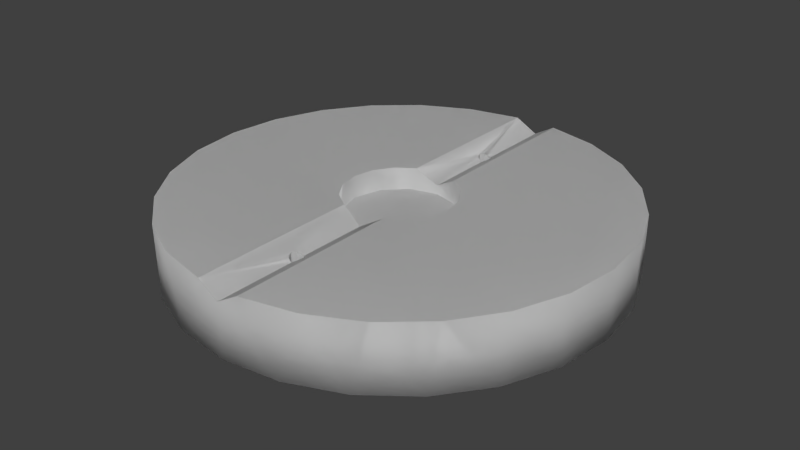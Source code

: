 # Source: external_retaining_ring_vgroove.blend  (saved by Blender 2.67.0; exported with 4.5.12 LTS)
import bpy
from mathutils import Matrix  # noqa: F401  (used for matrix-valued properties, if any)

bpy.ops.wm.read_factory_settings(use_empty=True)
scene = bpy.context.scene
scene.name = 'Scene'

# ---- collections
col_collection_1 = bpy.data.collections.new('Collection 1'); scene.collection.children.link(col_collection_1)

# ---- materials (node trees are filled in below, after node groups)
mat_default_mtl_001 = bpy.data.materials.new('DEFAULT_MTL.001')
mat_default_mtl_001.alpha_threshold = 0.0
mat_default_mtl_001.use_transparent_shadow = False
mat_default_mtl_001.roughness = 0.5
mat_default_mtl_001.line_color = (0.0, 0.0, 0.0, 1.0)
mat_default_mtl = bpy.data.materials.new('DEFAULT_MTL')
mat_default_mtl.alpha_threshold = 0.0
mat_default_mtl.use_transparent_shadow = False
mat_default_mtl.roughness = 0.5
mat_default_mtl.line_color = (0.0, 0.0, 0.0, 1.0)

# ---- material node trees

# ---- world
world_world = bpy.data.worlds.new('World'); scene.world = world_world
world_world.color = (0.05088, 0.05088, 0.05088)
world_world.use_sun_shadow = False
world_world.sun_shadow_jitter_overblur = 0.0
world_world.cycles.sampling_method = 'MANUAL'
world_world.cycles.sample_map_resolution = 256

# ---- meshes
me_1_026 = bpy.data.meshes.new('1.026')
me_1_026.from_pydata([(45.0, 0.0, 1.65), (46.17, 0.0, -1.166), (43.35, 0.0, 0.0), (43.83, 0.0, -1.166), (43.83, 0.0, 1.166), (43.83, 10.0, 1.167), (45.0, 0.0, -1.65), (46.17, 10.0, -1.167), (46.65, 0.0, 0.0), (46.17, 0.0, 1.166), (46.65, 10.0, 0.0), (46.17, 10.0, 1.167), (45.0, 10.0, 1.65), (43.83, 10.0, -1.167), (45.0, 10.99, 0.0), (43.35, 10.0, 0.0), (45.0, 10.0, -1.65)], [], [(13, 14, 15), (13, 16, 14), (2, 15, 5, 4), (3, 13, 15, 2), (7, 1, 8, 10), (13, 3, 6, 16), (1, 7, 16, 6), (5, 15, 14), (7, 10, 14), (11, 14, 10), (16, 7, 14), (12, 5, 14), (11, 12, 14), (10, 8, 9, 11), (11, 9, 0, 12), (4, 5, 12, 0)])
_uv = me_1_026.uv_layers.new(name='UVMap')
_uv.uv.foreach_set('vector', [0.2317, 0.4866, 0.2327, 0.4964, 0.2258, 0.4893, 0.2317, 0.4866, 0.238, 0.4881, 0.2327, 0.4964, 0.5312, 0.5793, 0.5825, 0.5793, 0.5825, 0.5858, 0.5312, 0.5858, 0.5312, 0.5728, 0.5825, 0.5728, 0.5825, 0.5793, 0.5312, 0.5793, 0.5825, 0.6117, 0.5312, 0.6117, 0.5312, 0.6052, 0.5825, 0.6052, 0.5825, 0.5728, 0.5312, 0.5728, 0.5312, 0.5663, 0.5825, 0.5663, 0.5312, 0.6117, 0.5825, 0.6117, 0.5825, 0.6182, 0.5312, 0.6182, 0.2229, 0.4951, 0.2258, 0.4893, 0.2327, 0.4964, 0.242, 0.4931, 0.242, 0.4996, 0.2327, 0.4964, 0.238, 0.5047, 0.2327, 0.4964, 0.242, 0.4996, 0.238, 0.4881, 0.242, 0.4931, 0.2327, 0.4964, 0.2317, 0.5062, 0.2258, 0.5035, 0.2327, 0.4964, 0.238, 0.5047, 0.2317, 0.5062, 0.2327, 0.4964, 0.5825, 0.6052, 0.5312, 0.6052, 0.5312, 0.5987, 0.5825, 0.5987, 0.5825, 0.5987, 0.5312, 0.5987, 0.5312, 0.5923, 0.5825, 0.5923, 0.5312, 0.5858, 0.5825, 0.5858, 0.5825, 0.5923, 0.5312, 0.5923])
me_1_026.materials.append(mat_default_mtl_001)
me_1_026.use_remesh_preserve_volume = False
me_1_026.use_remesh_preserve_attributes = False
me_1_026.use_mirror_vertex_groups = False
me_1_026.update()
me_1_025 = bpy.data.meshes.new('1.025')
me_1_025.from_pydata([(-46.65, 0.0, 0.0), (-46.17, 0.0, 1.166), (-45.0, 0.0, -1.65), (-46.17, 0.0, -1.166), (-43.83, 0.0, 1.166), (-46.17, 10.0, 1.167), (-46.17, 10.0, -1.167), (-45.0, 10.0, -1.65), (-43.83, 0.0, -1.166), (-43.83, 10.0, -1.167), (-43.35, 0.0, 0.0), (-43.83, 10.0, 1.167), (-45.0, 0.0, 1.65), (-46.65, 10.0, 0.0), (-45.0, 10.99, 0.0), (-43.35, 10.0, 0.0), (-45.0, 10.0, 1.65)], [], [(12, 16, 11, 4), (1, 5, 16, 12), (7, 2, 8, 9), (6, 14, 13), (5, 13, 14), (9, 15, 14), (11, 14, 15), (7, 9, 14), (6, 7, 14), (16, 5, 14), (11, 16, 14), (15, 10, 4, 11), (9, 8, 10, 15), (0, 13, 5, 1), (13, 0, 3, 6), (6, 3, 2, 7)])
_uv = me_1_025.uv_layers.new(name='UVMap')
_uv.uv.foreach_set('vector', [0.5312, 0.514, 0.5825, 0.514, 0.5825, 0.5205, 0.5312, 0.5204, 0.5312, 0.5593, 0.5825, 0.5593, 0.5825, 0.5658, 0.5312, 0.5658, 0.5825, 0.5399, 0.5312, 0.5399, 0.5312, 0.5334, 0.5825, 0.5334, 0.2229, 0.5179, 0.2327, 0.5166, 0.2258, 0.5237, 0.2317, 0.5264, 0.2258, 0.5237, 0.2327, 0.5166, 0.238, 0.5082, 0.242, 0.5133, 0.2327, 0.5166, 0.242, 0.5198, 0.2327, 0.5166, 0.242, 0.5133, 0.2317, 0.5067, 0.238, 0.5082, 0.2327, 0.5166, 0.2229, 0.5179, 0.2242, 0.5115, 0.2327, 0.5166, 0.238, 0.5249, 0.2317, 0.5264, 0.2327, 0.5166, 0.242, 0.5198, 0.238, 0.5249, 0.2327, 0.5166, 0.5825, 0.5269, 0.5312, 0.5269, 0.5312, 0.5204, 0.5825, 0.5205, 0.5825, 0.5334, 0.5312, 0.5334, 0.5312, 0.5269, 0.5825, 0.5269, 0.5312, 0.5528, 0.5825, 0.5529, 0.5825, 0.5593, 0.5312, 0.5593, 0.5825, 0.5529, 0.5312, 0.5528, 0.5312, 0.5464, 0.5825, 0.5464, 0.5825, 0.5464, 0.5312, 0.5464, 0.5312, 0.5399, 0.5825, 0.5399])
me_1_025.materials.append(mat_default_mtl_001)
me_1_025.use_remesh_preserve_volume = False
me_1_025.use_remesh_preserve_attributes = False
me_1_025.use_mirror_vertex_groups = False
me_1_025.update()
me_1_024 = bpy.data.meshes.new('1.024')
me_1_024.from_pydata([(0.0, 0.0, -46.65), (1.166, 0.0, -46.17), (-1.65, 0.0, -45.0), (-1.166, 0.0, -43.83), (-1.65, 10.0, -45.0), (-1.166, 0.0, -46.17), (1.167, 10.0, -46.17), (1.65, 10.0, -45.0), (1.65, 0.0, -45.0), (1.166, 0.0, -43.83), (1.167, 10.0, -43.83), (0.0, 0.0, -43.35), (-1.167, 10.0, -46.17), (-1.167, 10.0, -43.83), (0.0, 10.99, -45.0), (0.0, 10.0, -46.65), (0.0, 10.0, -43.35)], [], [(16, 13, 14), (12, 5, 0, 15), (3, 13, 16, 11), (10, 9, 11, 16), (2, 4, 13, 3), (5, 12, 4, 2), (12, 14, 4), (13, 4, 14), (10, 14, 7), (15, 6, 14), (12, 15, 14), (10, 16, 14), (6, 1, 8, 7), (15, 0, 1, 6), (7, 8, 9, 10), (14, 6, 7)])
_uv = me_1_024.uv_layers.new(name='UVMap')
_uv.uv.foreach_set('vector', [0.5961, 0.5598, 0.5896, 0.5598, 0.5929, 0.5505, 0.2224, 0.5671, 0.1711, 0.5671, 0.1711, 0.5606, 0.2224, 0.5606, 0.1711, 0.5801, 0.2224, 0.5801, 0.2224, 0.5865, 0.1711, 0.5865, 0.2224, 0.593, 0.1711, 0.593, 0.1711, 0.5865, 0.2224, 0.5865, 0.1711, 0.5736, 0.2224, 0.5736, 0.2224, 0.5801, 0.1711, 0.5801, 0.1711, 0.5671, 0.2224, 0.5671, 0.2224, 0.5736, 0.1711, 0.5736, 0.583, 0.5495, 0.5929, 0.5505, 0.5845, 0.5558, 0.5896, 0.5598, 0.5845, 0.5558, 0.5929, 0.5505, 0.6012, 0.5558, 0.5929, 0.5505, 0.6027, 0.5495, 0.5942, 0.5407, 0.6, 0.5436, 0.5929, 0.5505, 0.583, 0.5495, 0.5858, 0.5436, 0.5929, 0.5505, 0.6012, 0.5558, 0.5961, 0.5598, 0.5929, 0.5505, 0.2224, 0.5541, 0.1711, 0.5541, 0.1711, 0.5477, 0.2224, 0.5477, 0.2224, 0.5606, 0.1711, 0.5606, 0.1711, 0.5541, 0.2224, 0.5541, 0.2224, 0.5995, 0.1711, 0.5995, 0.1711, 0.593, 0.2224, 0.593, 0.5929, 0.5505, 0.6, 0.5436, 0.6027, 0.5495])
me_1_024.materials.append(mat_default_mtl_001)
me_1_024.use_remesh_preserve_volume = False
me_1_024.use_remesh_preserve_attributes = False
me_1_024.use_mirror_vertex_groups = False
me_1_024.update()
me_1_023 = bpy.data.meshes.new('1.023')
me_1_023.from_pydata([(0.0, 0.0, 46.65), (0.0, 0.0, 43.35), (-1.166, 0.0, 46.17), (1.166, 0.0, 46.17), (-1.65, 10.0, 45.0), (-1.65, 0.0, 45.0), (-1.166, 0.0, 43.83), (-1.167, 10.0, 43.83), (0.0, 10.0, 43.35), (1.166, 0.0, 43.83), (1.65, 0.0, 45.0), (1.167, 10.0, 46.17), (0.0, 10.99, 45.0), (-1.167, 10.0, 46.17), (1.167, 10.0, 43.83), (1.65, 10.0, 45.0), (0.0, 10.0, 46.65)], [], [(2, 13, 16, 0), (0, 16, 11, 3), (3, 11, 15, 10), (4, 5, 6, 7), (7, 6, 1, 8), (8, 1, 9, 14), (14, 9, 10, 15), (7, 12, 4), (13, 4, 12), (14, 15, 12), (11, 12, 15), (8, 14, 12), (7, 8, 12), (16, 13, 12), (11, 16, 12), (13, 2, 5, 4)])
_uv = me_1_023.uv_layers.new(name='UVMap')
_uv.uv.foreach_set('vector', [0.583, 0.6117, 0.6343, 0.6117, 0.6343, 0.6182, 0.583, 0.6182, 0.583, 0.5663, 0.6343, 0.5663, 0.6343, 0.5728, 0.583, 0.5728, 0.583, 0.5728, 0.6343, 0.5728, 0.6343, 0.5793, 0.583, 0.5793, 0.6343, 0.6052, 0.583, 0.6052, 0.583, 0.5987, 0.6343, 0.5987, 0.6343, 0.5987, 0.583, 0.5987, 0.583, 0.5923, 0.6343, 0.5923, 0.6343, 0.5923, 0.583, 0.5923, 0.583, 0.5858, 0.6343, 0.5858, 0.6343, 0.5858, 0.583, 0.5858, 0.583, 0.5793, 0.6343, 0.5793, 0.2229, 0.5381, 0.2327, 0.5368, 0.2258, 0.5439, 0.2317, 0.5466, 0.2258, 0.5439, 0.2327, 0.5368, 0.238, 0.5284, 0.242, 0.5335, 0.2327, 0.5368, 0.242, 0.54, 0.2327, 0.5368, 0.242, 0.5335, 0.2317, 0.5269, 0.238, 0.5284, 0.2327, 0.5368, 0.2258, 0.5297, 0.2317, 0.5269, 0.2327, 0.5368, 0.238, 0.5451, 0.2317, 0.5466, 0.2327, 0.5368, 0.242, 0.54, 0.238, 0.5451, 0.2327, 0.5368, 0.6343, 0.6117, 0.583, 0.6117, 0.583, 0.6052, 0.6343, 0.6052])
me_1_023.materials.append(mat_default_mtl_001)
me_1_023.use_remesh_preserve_volume = False
me_1_023.use_remesh_preserve_attributes = False
me_1_023.use_mirror_vertex_groups = False
me_1_023.update()
me_1_022 = bpy.data.meshes.new('1.022')
me_1_022.from_pydata([(1.056, 0.0, -33.25), (-1.056, 0.0, -26.75), (2.767, 0.0, -32.01), (1.056, 0.0, -26.75), (-3.42, 0.0, -30.0), (-1.056, 0.0, -33.25), (-3.42, 4.0, -30.0), (-2.767, 0.0, -32.01), (-2.767, 0.0, -27.99), (-2.767, 4.0, -32.01), (-1.057, 4.0, -33.25), (2.767, 4.0, -32.01), (3.42, 4.0, -30.0), (3.42, 0.0, -30.0), (2.767, 0.0, -27.99), (2.767, 4.0, -27.99), (1.057, 4.0, -26.75), (0.0, 12.11, -31.65), (1.214, 12.81, -28.88), (0.0, 4.0, -28.35), (0.0, 12.11, -28.35), (0.6766, 12.5, -28.5), (-1.167, 4.0, -28.83), (-0.6765, 12.5, -28.5), (1.167, 4.0, -28.83), (1.65, 13.07, -30.0), (1.214, 12.81, -31.12), (0.6765, 12.5, -31.5), (-0.6766, 12.5, -31.5), (-1.214, 12.81, -31.12), (-1.65, 13.07, -30.0), (-1.214, 12.81, -28.88), (-1.65, 4.0, -30.0), (1.65, 4.0, -30.0), (1.167, 4.0, -31.17), (0.0, 4.0, -31.65), (-1.167, 4.0, -31.17), (-2.767, 4.0, -27.99), (-1.057, 4.0, -26.75), (1.057, 4.0, -33.25)], [], [(7, 5, 10, 9), (39, 10, 5, 0), (0, 2, 11, 39), (2, 13, 12, 11), (13, 14, 15, 12), (37, 38, 1, 8), (38, 16, 3, 1), (8, 4, 6, 37), (4, 7, 9, 6), (14, 3, 16, 15), (33, 34, 11, 12), (35, 36, 9, 10), (34, 35, 10, 39, 11), (6, 9, 36, 32), (37, 6, 32, 22), (12, 15, 24, 33), (15, 16, 38, 37, 22, 19, 24), (36, 29, 30, 32), (31, 22, 32, 30), (17, 28, 29, 36, 35), (34, 26, 27, 17, 35), (33, 25, 26, 34), (24, 18, 25, 33), (19, 20, 21, 18, 24), (23, 20, 19, 22, 31)])
_uv = me_1_022.uv_layers.new(name='UVMap')
_uv.uv.foreach_set('vector', [0.0545, 0.611, 0.06535, 0.611, 0.06534, 0.6315, 0.05449, 0.6315, 0.07619, 0.6315, 0.06534, 0.6315, 0.06535, 0.611, 0.07619, 0.611, 0.07619, 0.611, 0.08704, 0.611, 0.08704, 0.6315, 0.07619, 0.6315, 0.08704, 0.611, 0.09788, 0.611, 0.09788, 0.6315, 0.08704, 0.6315, 0.09788, 0.611, 0.1087, 0.611, 0.1087, 0.6315, 0.09788, 0.6315, 0.03281, 0.6315, 0.02196, 0.6315, 0.02195, 0.611, 0.03281, 0.611, 0.02196, 0.6315, 0.01111, 0.6315, 0.01112, 0.611, 0.02195, 0.611, 0.03281, 0.611, 0.04365, 0.611, 0.04365, 0.6315, 0.03281, 0.6315, 0.04365, 0.611, 0.0545, 0.611, 0.05449, 0.6315, 0.04365, 0.6315, 0.0002636, 0.611, 0.01112, 0.611, 0.01111, 0.6315, 0.0002622, 0.6315, 0.6561, 0.6354, 0.6536, 0.6294, 0.6618, 0.6251, 0.6652, 0.6354, 0.6476, 0.6269, 0.6417, 0.6294, 0.6334, 0.6251, 0.6422, 0.6187, 0.6536, 0.6294, 0.6476, 0.6269, 0.6422, 0.6187, 0.6531, 0.6187, 0.6618, 0.6251, 0.6301, 0.6354, 0.6334, 0.6251, 0.6417, 0.6294, 0.6392, 0.6354, 0.6334, 0.6457, 0.6301, 0.6354, 0.6392, 0.6354, 0.6417, 0.6414, 0.242, 0.5471, 0.242, 0.5579, 0.2329, 0.5564, 0.2334, 0.5499, 0.6618, 0.6457, 0.6531, 0.6521, 0.6422, 0.6521, 0.6334, 0.6457, 0.6417, 0.6414, 0.6476, 0.6439, 0.6536, 0.6414, 0.5831, 0.5206, 0.6283, 0.5209, 0.6296, 0.5271, 0.5831, 0.5271, 0.6283, 0.5332, 0.5831, 0.5335, 0.5831, 0.5271, 0.6296, 0.5271, 0.6247, 0.514, 0.6267, 0.5175, 0.6283, 0.5209, 0.5831, 0.5206, 0.583, 0.5141, 0.1711, 0.6196, 0.2163, 0.6193, 0.2147, 0.6227, 0.2127, 0.6262, 0.1711, 0.6261, 0.1711, 0.6131, 0.2176, 0.6131, 0.2163, 0.6193, 0.1711, 0.6196, 0.1711, 0.6067, 0.2163, 0.607, 0.2176, 0.6131, 0.1711, 0.6131, 0.1711, 0.6002, 0.2127, 0.6, 0.2147, 0.6036, 0.2163, 0.607, 0.1711, 0.6067, 0.6267, 0.5366, 0.6247, 0.5402, 0.583, 0.54, 0.5831, 0.5335, 0.6283, 0.5332])
me_1_022.materials.append(mat_default_mtl_001)
me_1_022.use_remesh_preserve_volume = False
me_1_022.use_remesh_preserve_attributes = False
me_1_022.use_mirror_vertex_groups = False
me_1_022.update()
me_1_021 = bpy.data.meshes.new('1.021')
me_1_021.from_pydata([(1.056, 0.0, 26.75), (-2.767, 0.0, 27.99), (-2.767, 0.0, 32.01), (-3.42, 0.0, 30.0), (-1.056, 0.0, 26.75), (-1.057, 4.0, 26.75), (1.057, 4.0, 26.75), (2.767, 0.0, 27.99), (3.42, 0.0, 30.0), (3.42, 4.0, 30.0), (2.767, 0.0, 32.01), (2.767, 4.0, 32.01), (1.056, 0.0, 33.25), (1.057, 4.0, 33.25), (-1.056, 0.0, 33.25), (-1.057, 4.0, 33.25), (1.65, 13.07, 30.0), (0.0, 12.11, 31.65), (0.6766, 12.5, 31.5), (1.214, 12.81, 31.12), (0.6765, 12.5, 28.5), (-1.214, 12.81, 31.12), (0.0, 4.0, 31.65), (-1.167, 4.0, 31.17), (-0.6765, 12.5, 31.5), (1.167, 4.0, 31.17), (1.214, 12.81, 28.88), (1.65, 4.0, 30.0), (0.0, 12.11, 28.35), (0.0, 4.0, 28.35), (-0.6766, 12.5, 28.5), (-1.167, 4.0, 28.83), (-1.214, 12.81, 28.88), (-1.65, 13.07, 30.0), (1.167, 4.0, 28.83), (2.767, 4.0, 27.99), (-2.767, 4.0, 27.99), (-1.65, 4.0, 30.0), (-3.42, 4.0, 30.0), (-2.767, 4.0, 32.01)], [], [(6, 0, 7, 35), (35, 7, 8, 9), (9, 8, 10, 11), (11, 10, 12, 13), (36, 38, 3, 1), (1, 4, 5, 36), (4, 0, 6, 5), (13, 12, 14, 15), (2, 39, 15, 14), (3, 38, 39, 2), (31, 37, 38, 36), (13, 22, 25, 11), (38, 37, 23, 22, 13, 15, 39), (29, 31, 36, 5), (27, 9, 11, 25), (29, 5, 6, 35, 9, 27, 34), (32, 33, 37, 31), (37, 33, 21, 23), (16, 27, 25, 19), (27, 16, 26, 34), (34, 26, 20, 28, 29), (28, 30, 32, 31, 29), (17, 22, 23, 21, 24), (22, 17, 18, 19, 25)])
_uv = me_1_021.uv_layers.new(name='UVMap')
_uv.uv.foreach_set('vector', [0.1893, 0.5086, 0.198, 0.4866, 0.2149, 0.4982, 0.193, 0.5122, 0.193, 0.5122, 0.2149, 0.4982, 0.2224, 0.5199, 0.1939, 0.5171, 0.1939, 0.5171, 0.2224, 0.5199, 0.2105, 0.5396, 0.1923, 0.5214, 0.1923, 0.5214, 0.2105, 0.5396, 0.1915, 0.5471, 0.1881, 0.524, 0.1797, 0.5104, 0.1778, 0.5148, 0.1519, 0.5123, 0.1625, 0.4941, 0.1625, 0.4941, 0.1795, 0.4866, 0.1841, 0.5077, 0.1797, 0.5104, 0.1795, 0.4866, 0.198, 0.4866, 0.1893, 0.5086, 0.1841, 0.5077, 0.1881, 0.524, 0.1915, 0.5471, 0.1737, 0.543, 0.1829, 0.5233, 0.1587, 0.5319, 0.179, 0.5195, 0.1829, 0.5233, 0.1737, 0.543, 0.1519, 0.5123, 0.1778, 0.5148, 0.179, 0.5195, 0.1587, 0.5319, 0.1941, 0.6375, 0.1916, 0.6434, 0.1825, 0.6434, 0.1859, 0.6331, 0.2055, 0.6601, 0.2001, 0.6519, 0.2061, 0.6494, 0.2143, 0.6537, 0.1825, 0.6434, 0.1916, 0.6434, 0.1941, 0.6494, 0.2001, 0.6519, 0.2055, 0.6601, 0.1946, 0.6601, 0.1859, 0.6537, 0.2001, 0.635, 0.1941, 0.6375, 0.1859, 0.6331, 0.1946, 0.6267, 0.2085, 0.6434, 0.2176, 0.6434, 0.2143, 0.6537, 0.2061, 0.6494, 0.2001, 0.635, 0.1946, 0.6267, 0.2055, 0.6267, 0.2143, 0.6331, 0.2176, 0.6434, 0.2085, 0.6434, 0.2061, 0.6375, 0.5764, 0.6257, 0.5777, 0.6318, 0.5312, 0.6318, 0.5312, 0.6253, 0.5312, 0.6318, 0.5777, 0.6318, 0.5764, 0.638, 0.5312, 0.6383, 0.6296, 0.6318, 0.583, 0.6318, 0.583, 0.6253, 0.6283, 0.6257, 0.583, 0.6318, 0.6296, 0.6318, 0.6283, 0.638, 0.583, 0.6383, 0.583, 0.6383, 0.6283, 0.638, 0.6267, 0.6414, 0.6247, 0.6449, 0.583, 0.6448, 0.5728, 0.6187, 0.5748, 0.6223, 0.5764, 0.6257, 0.5312, 0.6253, 0.5312, 0.6189, 0.5728, 0.6449, 0.5312, 0.6448, 0.5312, 0.6383, 0.5764, 0.638, 0.5748, 0.6414, 0.583, 0.6189, 0.6247, 0.6187, 0.6267, 0.6223, 0.6283, 0.6257, 0.583, 0.6253])
me_1_021.materials.append(mat_default_mtl_001)
me_1_021.use_remesh_preserve_volume = False
me_1_021.use_remesh_preserve_attributes = False
me_1_021.use_mirror_vertex_groups = False
me_1_021.update()
me_1_020 = bpy.data.meshes.new('1.020')
me_1_020.from_pydata([(-12.94, 0.0, 48.3), (-16.92, 15.0, 47.05), (0.0, 0.0, 50.0), (0.0, 12.11, 50.0), (0.0, 12.11, 31.65), (-5.0, 15.0, 49.75), (-1.214, 12.81, 31.12), (-5.0, 15.0, 11.46), (0.0, 12.11, 12.5), (-0.6765, 12.5, 31.5), (0.0, 12.11, 28.35), (-0.6766, 12.5, 28.5), (-1.214, 12.81, 28.88), (-1.65, 13.07, 30.0), (-6.251, 10.0, 10.82), (0.0, 10.0, 12.5)], [], [(7, 1, 5), (3, 0, 2), (1, 0, 3, 5), (14, 7, 8, 15), (3, 4, 9, 6, 13, 5), (11, 10, 8, 7, 13, 12), (5, 13, 7)])
me_1_020.polygons.foreach_set('use_smooth', [0, 1, 1, 1, 0, 0, 0])
_uv = me_1_020.uv_layers.new(name='UVMap')
_uv.uv.foreach_set('vector', [0.5609, 0.3157, 0.622, 0.4983, 0.5608, 0.5122, 0.8855, 0.8043, 0.9475, 0.7372, 0.9476, 0.8042, 0.8705, 0.716, 0.9475, 0.7372, 0.8855, 0.8043, 0.8705, 0.7787, 0.2435, 0.6528, 0.2691, 0.6603, 0.2537, 0.6862, 0.2429, 0.686, 0.5312, 0.5134, 0.5312, 0.4193, 0.5352, 0.4185, 0.5384, 0.4165, 0.541, 0.4108, 0.5608, 0.5122, 0.5347, 0.4044, 0.5312, 0.4023, 0.5312, 0.321, 0.5609, 0.3157, 0.541, 0.4108, 0.5384, 0.4051, 0.5608, 0.5122, 0.541, 0.4108, 0.5609, 0.3157])
me_1_020.materials.append(mat_default_mtl_001)
me_1_020.use_remesh_preserve_volume = False
me_1_020.use_remesh_preserve_attributes = False
me_1_020.use_mirror_vertex_groups = False
me_1_020.update()
me_1_019 = bpy.data.meshes.new('1.019')
me_1_019.from_pydata([(0.0, 0.0, 50.0), (0.0, 12.11, 50.0), (12.94, 0.0, 48.3), (16.92, 15.0, 47.05), (5.0, 15.0, 49.75), (1.65, 13.07, 30.0), (0.0, 12.11, 31.65), (0.6766, 12.5, 31.5), (1.214, 12.81, 31.12), (5.0, 15.0, 11.46), (0.6765, 12.5, 28.5), (0.0, 12.11, 12.5), (1.214, 12.81, 28.88), (0.0, 12.11, 28.35), (6.251, 10.0, 10.82), (0.0, 10.0, 12.5)], [], [(3, 9, 4), (1, 0, 2), (2, 3, 4, 1), (9, 14, 15, 11), (4, 5, 8, 7, 6, 1), (13, 10, 12, 9, 11), (9, 12, 5, 4)])
me_1_019.polygons.foreach_set('use_smooth', [0, 1, 1, 1, 0, 0, 0])
_uv = me_1_019.uv_layers.new(name='UVMap')
_uv.uv.foreach_set('vector', [0.4398, 0.9846, 0.501, 0.8019, 0.501, 0.9985, 0.8545, 0.8043, 0.7924, 0.8042, 0.7925, 0.7372, 0.7925, 0.7372, 0.8695, 0.716, 0.8694, 0.7787, 0.8545, 0.8043, 0.1252, 0.6603, 0.1508, 0.6528, 0.1514, 0.686, 0.1406, 0.6862, 0.501, 0.9985, 0.5209, 0.8971, 0.5235, 0.9028, 0.5266, 0.9048, 0.5307, 0.9056, 0.5307, 0.9997, 0.5307, 0.8886, 0.5272, 0.8907, 0.5235, 0.8914, 0.501, 0.8019, 0.5307, 0.8073, 0.501, 0.8019, 0.5235, 0.8914, 0.5209, 0.8971, 0.501, 0.9985])
me_1_019.materials.append(mat_default_mtl_001)
me_1_019.use_remesh_preserve_volume = False
me_1_019.use_remesh_preserve_attributes = False
me_1_019.use_mirror_vertex_groups = False
me_1_019.update()
me_1_018 = bpy.data.meshes.new('1.018')
me_1_018.from_pydata([(12.94, 0.0, 48.3), (25.0, 0.0, 43.3), (27.83, 15.0, 41.54), (35.35, 0.0, 35.35), (16.92, 15.0, 47.05), (37.08, 15.0, 33.54), (5.0, 15.0, 11.46), (8.948, 15.0, 8.728), (6.251, 10.0, 10.82)], [], [(8, 6, 7), (4, 0, 1, 2), (2, 1, 3, 5), (6, 4, 2, 7), (7, 2, 5)])
me_1_018.polygons.foreach_set('use_smooth', [1, 1, 1, 0, 0])
_uv = me_1_018.uv_layers.new(name='UVMap')
_uv.uv.foreach_set('vector', [0.1508, 0.6528, 0.1252, 0.6603, 0.1249, 0.6356, 0.8695, 0.716, 0.7925, 0.7372, 0.7926, 0.6702, 0.8696, 0.6532, 0.8696, 0.6532, 0.7926, 0.6702, 0.7927, 0.6032, 0.8697, 0.5905, 0.501, 0.8019, 0.4398, 0.9846, 0.3839, 0.9563, 0.4808, 0.7879, 0.4808, 0.7879, 0.3839, 0.9563, 0.3364, 0.9153])
me_1_018.materials.append(mat_default_mtl_001)
me_1_018.use_remesh_preserve_volume = False
me_1_018.use_remesh_preserve_attributes = False
me_1_018.use_mirror_vertex_groups = False
me_1_018.update()
me_1_017 = bpy.data.meshes.new('1.017')
me_1_017.from_pydata([(43.3, 0.0, 25.0), (48.3, 0.0, 12.94), (35.35, 0.0, 35.35), (44.11, 15.0, 23.54), (37.08, 15.0, 33.54), (48.5, 15.0, 12.14), (8.948, 15.0, 8.728), (11.58, 15.0, 4.712), (10.82, 10.0, 6.251), (6.251, 10.0, 10.82)], [], [(9, 6, 7, 8), (0, 3, 4, 2), (3, 0, 1, 5), (6, 4, 3, 7), (7, 3, 5)])
me_1_017.polygons.foreach_set('use_smooth', [1, 1, 1, 0, 0])
_uv = me_1_017.uv_layers.new(name='UVMap')
_uv.uv.foreach_set('vector', [0.1508, 0.6528, 0.1249, 0.6356, 0.1247, 0.611, 0.1504, 0.6196, 0.7927, 0.5362, 0.8697, 0.5278, 0.8697, 0.5905, 0.7927, 0.6032, 0.8697, 0.5278, 0.7927, 0.5362, 0.7928, 0.4693, 0.8697, 0.465, 0.4808, 0.7879, 0.3364, 0.9153, 0.3003, 0.864, 0.4673, 0.7673, 0.4673, 0.7673, 0.3003, 0.864, 0.2778, 0.8054])
me_1_017.materials.append(mat_default_mtl_001)
me_1_017.use_remesh_preserve_volume = False
me_1_017.use_remesh_preserve_attributes = False
me_1_017.use_mirror_vertex_groups = False
me_1_017.update()
me_1_016 = bpy.data.meshes.new('1.016')
me_1_016.from_pydata([(48.3, 0.0, 12.94), (50.0, 0.0, 0.0), (50.0, 15.0, 0.0), (12.5, 15.0, 0.0), (48.5, 15.0, 12.14), (11.58, 15.0, 4.712), (12.5, 10.0, 0.0), (10.82, 10.0, 6.251)], [], [(7, 5, 3, 6), (4, 0, 1, 2), (5, 4, 2, 3)])
me_1_016.polygons.foreach_set('use_smooth', [1, 1, 0])
_uv = me_1_016.uv_layers.new(name='UVMap')
_uv.uv.foreach_set('vector', [0.1504, 0.6196, 0.1247, 0.611, 0.1247, 0.5864, 0.1504, 0.5864, 0.8697, 0.465, 0.7928, 0.4693, 0.7928, 0.4023, 0.8698, 0.4023, 0.4673, 0.7673, 0.2778, 0.8054, 0.2701, 0.7431, 0.4625, 0.7431])
me_1_016.materials.append(mat_default_mtl_001)
me_1_016.use_remesh_preserve_volume = False
me_1_016.use_remesh_preserve_attributes = False
me_1_016.use_mirror_vertex_groups = False
me_1_016.update()
me_1_015 = bpy.data.meshes.new('1.015')
me_1_015.from_pydata([(50.0, 0.0, 0.0), (48.3, 0.0, -12.94), (50.0, 15.0, 0.0), (44.11, 15.0, -23.54), (43.3, 0.0, -25.0), (12.5, 15.0, 0.0), (11.58, 15.0, -4.712), (48.5, 15.0, -12.14), (12.5, 10.0, 0.0), (10.82, 10.0, -6.251)], [], [(2, 0, 1, 7), (7, 1, 4, 3), (8, 5, 6, 9), (3, 6, 7), (5, 2, 7, 6)])
me_1_015.polygons.foreach_set('use_smooth', [1, 1, 1, 0, 0])
_uv = me_1_015.uv_layers.new(name='UVMap')
_uv.uv.foreach_set('vector', [0.8698, 0.4023, 0.7928, 0.4023, 0.7928, 0.3353, 0.8698, 0.3395, 0.8698, 0.3395, 0.7928, 0.3353, 0.7928, 0.2683, 0.8698, 0.2768, 0.1504, 0.5864, 0.1247, 0.5864, 0.1247, 0.5617, 0.1504, 0.5532, 0.3003, 0.6223, 0.4673, 0.719, 0.2778, 0.6809, 0.4625, 0.7431, 0.2701, 0.7431, 0.2778, 0.6809, 0.4673, 0.719])
me_1_015.materials.append(mat_default_mtl_001)
me_1_015.use_remesh_preserve_volume = False
me_1_015.use_remesh_preserve_attributes = False
me_1_015.use_mirror_vertex_groups = False
me_1_015.update()
me_1_014 = bpy.data.meshes.new('1.014')
me_1_014.from_pydata([(44.11, 15.0, -23.54), (43.3, 0.0, -25.0), (37.08, 15.0, -33.54), (35.35, 0.0, -35.35), (25.0, 0.0, -43.3), (27.83, 15.0, -41.54), (11.58, 15.0, -4.712), (10.82, 10.0, -6.251), (8.948, 15.0, -8.728), (6.251, 10.0, -10.82)], [], [(0, 1, 3, 2), (2, 3, 4, 5), (7, 6, 8, 9), (8, 2, 5), (6, 0, 2, 8)])
me_1_014.polygons.foreach_set('use_smooth', [1, 1, 1, 0, 0])
_uv = me_1_014.uv_layers.new(name='UVMap')
_uv.uv.foreach_set('vector', [0.8698, 0.2768, 0.7928, 0.2683, 0.7928, 0.2013, 0.8698, 0.2141, 0.8698, 0.2141, 0.7928, 0.2013, 0.7928, 0.1343, 0.8698, 0.1514, 0.1504, 0.5532, 0.1247, 0.5617, 0.1249, 0.5371, 0.1508, 0.52, 0.4808, 0.6984, 0.3364, 0.571, 0.3839, 0.53, 0.4673, 0.719, 0.3003, 0.6223, 0.3364, 0.571, 0.4808, 0.6984])
me_1_014.materials.append(mat_default_mtl_001)
me_1_014.use_remesh_preserve_volume = False
me_1_014.use_remesh_preserve_attributes = False
me_1_014.use_mirror_vertex_groups = False
me_1_014.update()
me_1_013 = bpy.data.meshes.new('1.013')
me_1_013.from_pydata([(25.0, 0.0, -43.3), (27.83, 15.0, -41.54), (12.94, 0.0, -48.3), (16.92, 15.0, -47.05), (8.948, 15.0, -8.728), (6.251, 10.0, -10.82), (5.0, 15.0, -11.46)], [], [(1, 0, 2, 3), (5, 4, 6), (4, 1, 3, 6)])
me_1_013.polygons.foreach_set('use_smooth', [1, 1, 0])
_uv = me_1_013.uv_layers.new(name='UVMap')
_uv.uv.foreach_set('vector', [0.8698, 0.1514, 0.7928, 0.1343, 0.7927, 0.06737, 0.8698, 0.08863, 0.1508, 0.52, 0.1249, 0.5371, 0.1252, 0.5125, 0.4808, 0.6984, 0.3839, 0.53, 0.4398, 0.5017, 0.501, 0.6844])
me_1_013.materials.append(mat_default_mtl_001)
me_1_013.use_remesh_preserve_volume = False
me_1_013.use_remesh_preserve_attributes = False
me_1_013.use_mirror_vertex_groups = False
me_1_013.update()
me_1_012 = bpy.data.meshes.new('1.012')
me_1_012.from_pydata([(12.94, 0.0, -48.3), (0.0, 0.0, -50.0), (16.92, 15.0, -47.05), (5.0, 15.0, -49.75), (6.251, 10.0, -10.82), (5.0, 15.0, -11.46), (0.0, 12.11, -50.0), (0.0, 12.11, -31.65), (0.0, 10.0, -12.5), (0.0, 12.11, -12.5), (1.214, 12.81, -28.88), (0.0, 12.11, -28.35), (0.6766, 12.5, -28.5), (1.65, 13.07, -30.0), (1.214, 12.81, -31.12), (0.6765, 12.5, -31.5)], [], [(5, 2, 3), (6, 0, 1), (2, 0, 6, 3), (4, 5, 9, 8), (3, 6, 7, 15, 14, 13), (11, 9, 5, 13, 10, 12), (13, 5, 3)])
me_1_012.polygons.foreach_set('use_smooth', [0, 1, 1, 1, 0, 0, 0])
_uv = me_1_012.uv_layers.new(name='UVMap')
_uv.uv.foreach_set('vector', [0.501, 0.6844, 0.4398, 0.5017, 0.501, 0.4878, 0.8548, 0.0002622, 0.7927, 0.06737, 0.7926, 0.000373, 0.8698, 0.08863, 0.7927, 0.06737, 0.8548, 0.0002622, 0.8697, 0.02589, 0.1508, 0.52, 0.1252, 0.5125, 0.1406, 0.4866, 0.1514, 0.4868, 0.501, 0.4878, 0.5307, 0.4866, 0.5307, 0.5807, 0.5266, 0.5815, 0.5235, 0.5835, 0.5209, 0.5892, 0.5307, 0.5977, 0.5307, 0.679, 0.501, 0.6844, 0.5209, 0.5892, 0.5235, 0.5949, 0.5272, 0.5956, 0.5209, 0.5892, 0.501, 0.6844, 0.501, 0.4878])
me_1_012.materials.append(mat_default_mtl_001)
me_1_012.use_remesh_preserve_volume = False
me_1_012.use_remesh_preserve_attributes = False
me_1_012.use_mirror_vertex_groups = False
me_1_012.update()
me_1_011 = bpy.data.meshes.new('1.011')
me_1_011.from_pydata([(-12.94, 0.0, -48.3), (0.0, 0.0, -50.0), (-25.0, 0.0, -43.3), (-27.83, 15.0, -41.54), (-16.92, 15.0, -47.05), (-5.0, 15.0, -49.75), (0.0, 12.11, -50.0), (0.0, 12.11, -31.65), (-6.251, 10.0, -10.82), (-5.0, 15.0, -11.46), (0.0, 10.0, -12.5), (0.0, 12.11, -12.5), (0.0, 12.11, -28.35), (-0.6765, 12.5, -28.5), (-0.6766, 12.5, -31.5), (-1.214, 12.81, -31.12), (-1.65, 13.07, -30.0), (-1.214, 12.81, -28.88)], [], [(2, 3, 4, 0), (9, 4, 3), (4, 9, 5), (6, 1, 0), (6, 0, 4, 5), (9, 8, 10, 11), (6, 5, 16, 15, 14, 7), (12, 13, 17, 16, 9, 11), (9, 16, 5)])
me_1_011.polygons.foreach_set('use_smooth', [1, 0, 0, 1, 1, 1, 0, 0, 0])
_uv = me_1_011.uv_layers.new(name='UVMap')
_uv.uv.foreach_set('vector', [0.9474, 0.1344, 0.8704, 0.1514, 0.8704, 0.08863, 0.9475, 0.06739, 0.5609, 0.1981, 0.6222, 0.01544, 0.6781, 0.04375, 0.6222, 0.01544, 0.5609, 0.1981, 0.561, 0.001559, 0.8854, 0.0002622, 0.9476, 0.0003924, 0.9475, 0.06739, 0.8854, 0.0002622, 0.9475, 0.06739, 0.8704, 0.08863, 0.8705, 0.02589, 0.2691, 0.5125, 0.2435, 0.52, 0.2429, 0.4868, 0.2537, 0.4866, 0.5314, 0.0002622, 0.561, 0.001559, 0.5411, 0.1029, 0.5385, 0.09717, 0.5353, 0.09518, 0.5313, 0.09443, 0.5313, 0.1114, 0.5348, 0.1093, 0.5385, 0.1086, 0.5411, 0.1029, 0.5609, 0.1981, 0.5313, 0.1927, 0.5609, 0.1981, 0.5411, 0.1029, 0.561, 0.001559])
me_1_011.materials.append(mat_default_mtl_001)
me_1_011.use_remesh_preserve_volume = False
me_1_011.use_remesh_preserve_attributes = False
me_1_011.use_mirror_vertex_groups = False
me_1_011.update()
me_1_009 = bpy.data.meshes.new('1.009')
me_1_009.from_pydata([(-12.94, 0.0, -48.3), (-25.0, 0.0, -43.3), (-27.83, 15.0, -41.54), (-16.92, 15.0, -47.05), (-5.0, 15.0, -49.75), (0.0, 12.11, -50.0), (-5.0, 15.0, -11.46)], [], [(1, 2, 3, 0), (6, 3, 2), (3, 6, 4), (5, 0, 3, 4)])
me_1_009.polygons.foreach_set('use_smooth', [1, 0, 0, 1])
_uv = me_1_009.uv_layers.new(name='UVMap')
_uv.uv.foreach_set('vector', [0.9474, 0.1344, 0.8704, 0.1514, 0.8704, 0.08863, 0.9475, 0.06739, 0.5609, 0.1981, 0.6222, 0.01544, 0.6781, 0.04375, 0.6222, 0.01544, 0.5609, 0.1981, 0.561, 0.001559, 0.8854, 0.0002622, 0.9475, 0.06739, 0.8704, 0.08863, 0.8705, 0.02589])
me_1_009.materials.append(mat_default_mtl_001)
me_1_009.use_remesh_preserve_volume = False
me_1_009.use_remesh_preserve_attributes = False
me_1_009.use_mirror_vertex_groups = False
me_1_009.update()
me_1_008 = bpy.data.meshes.new('1.008')
me_1_008.from_pydata([(-35.35, 0.0, -35.35), (-25.0, 0.0, -43.3), (-27.83, 15.0, -41.54), (-37.08, 15.0, -33.54), (-6.251, 10.0, -10.82), (-5.0, 15.0, -11.46), (-8.948, 15.0, -8.728)], [], [(1, 0, 3, 2), (4, 5, 6), (5, 2, 3, 6)])
me_1_008.polygons.foreach_set('use_smooth', [1, 1, 0])
_uv = me_1_008.uv_layers.new(name='UVMap')
_uv.uv.foreach_set('vector', [0.9474, 0.1344, 0.9473, 0.2013, 0.8704, 0.2141, 0.8704, 0.1514, 0.2435, 0.52, 0.2691, 0.5125, 0.2694, 0.5371, 0.5609, 0.1981, 0.6781, 0.04375, 0.7256, 0.08478, 0.5812, 0.2121])
me_1_008.materials.append(mat_default_mtl_001)
me_1_008.use_remesh_preserve_volume = False
me_1_008.use_remesh_preserve_attributes = False
me_1_008.use_mirror_vertex_groups = False
me_1_008.update()
me_1_007 = bpy.data.meshes.new('1.007')
me_1_007.from_pydata([(-35.35, 0.0, -35.35), (-43.3, 0.0, -25.0), (-44.11, 15.0, -23.54), (-37.08, 15.0, -33.54), (-6.251, 10.0, -10.82), (-8.948, 15.0, -8.728), (-10.82, 10.0, -6.251), (-11.58, 15.0, -4.712)], [], [(0, 1, 2, 3), (4, 5, 7, 6), (5, 3, 2, 7)])
me_1_007.polygons.foreach_set('use_smooth', [1, 1, 0])
_uv = me_1_007.uv_layers.new(name='UVMap')
_uv.uv.foreach_set('vector', [0.9473, 0.2013, 0.9473, 0.2683, 0.8703, 0.2768, 0.8704, 0.2141, 0.2435, 0.52, 0.2694, 0.5371, 0.2696, 0.5617, 0.2438, 0.5532, 0.5812, 0.2121, 0.7256, 0.08478, 0.7616, 0.1361, 0.5947, 0.2327])
me_1_007.materials.append(mat_default_mtl_001)
me_1_007.use_remesh_preserve_volume = False
me_1_007.use_remesh_preserve_attributes = False
me_1_007.use_mirror_vertex_groups = False
me_1_007.update()
me_1_006 = bpy.data.meshes.new('1.006')
me_1_006.from_pydata([(-50.0, 0.0, 0.0), (-48.3, 0.0, -12.94), (-43.3, 0.0, -25.0), (-44.11, 15.0, -23.54), (-48.5, 15.0, -12.14), (-50.0, 15.0, 0.0), (-10.82, 10.0, -6.251), (-11.58, 15.0, -4.712), (-12.5, 15.0, 0.0), (-12.5, 10.0, 0.0)], [], [(4, 3, 2, 1), (1, 0, 5, 4), (6, 7, 8, 9), (8, 4, 5), (4, 8, 7, 3)])
me_1_006.polygons.foreach_set('use_smooth', [1, 1, 1, 0, 0])
_uv = me_1_006.uv_layers.new(name='UVMap')
_uv.uv.foreach_set('vector', [0.8703, 0.3395, 0.8703, 0.2768, 0.9473, 0.2683, 0.9473, 0.3353, 0.9473, 0.3353, 0.9473, 0.4023, 0.8703, 0.4023, 0.8703, 0.3395, 0.2438, 0.5532, 0.2696, 0.5617, 0.2696, 0.5864, 0.2439, 0.5864, 0.5994, 0.2569, 0.7842, 0.1947, 0.7918, 0.2569, 0.7842, 0.1947, 0.5994, 0.2569, 0.5947, 0.2327, 0.7616, 0.1361])
me_1_006.materials.append(mat_default_mtl_001)
me_1_006.use_remesh_preserve_volume = False
me_1_006.use_remesh_preserve_attributes = False
me_1_006.use_mirror_vertex_groups = False
me_1_006.update()
me_1_005 = bpy.data.meshes.new('1.005')
me_1_005.from_pydata([(-50.0, 0.0, 0.0), (-48.3, 0.0, 12.94), (-43.3, 0.0, 25.0), (-44.11, 15.0, 23.54), (-11.58, 15.0, 4.712), (-48.5, 15.0, 12.14), (-50.0, 15.0, 0.0), (-12.5, 15.0, 0.0), (-12.5, 10.0, 0.0), (-10.82, 10.0, 6.251)], [], [(0, 1, 5, 6), (3, 5, 1, 2), (8, 7, 4, 9), (3, 4, 5), (5, 4, 7, 6)])
me_1_005.polygons.foreach_set('use_smooth', [1, 1, 1, 0, 0])
_uv = me_1_005.uv_layers.new(name='UVMap')
_uv.uv.foreach_set('vector', [0.9473, 0.4023, 0.9473, 0.4693, 0.8703, 0.465, 0.8703, 0.4023, 0.8703, 0.5278, 0.8703, 0.465, 0.9473, 0.4693, 0.9473, 0.5363, 0.2439, 0.5864, 0.2696, 0.5864, 0.2696, 0.611, 0.2438, 0.6196, 0.7616, 0.3778, 0.5946, 0.2811, 0.7841, 0.3192, 0.7841, 0.3192, 0.5946, 0.2811, 0.5994, 0.2569, 0.7918, 0.2569])
me_1_005.materials.append(mat_default_mtl_001)
me_1_005.use_remesh_preserve_volume = False
me_1_005.use_remesh_preserve_attributes = False
me_1_005.use_mirror_vertex_groups = False
me_1_005.update()
me_1_004 = bpy.data.meshes.new('1.004')
me_1_004.from_pydata([(-43.3, 0.0, 25.0), (-44.11, 15.0, 23.54), (-35.35, 0.0, 35.35), (-37.08, 15.0, 33.54), (-25.0, 0.0, 43.3), (-11.58, 15.0, 4.712), (-8.948, 15.0, 8.728), (-27.83, 15.0, 41.54), (-10.82, 10.0, 6.251), (-6.251, 10.0, 10.82)], [], [(0, 2, 3, 1), (2, 4, 7, 3), (8, 5, 6, 9), (6, 3, 7), (5, 1, 3, 6)])
me_1_004.polygons.foreach_set('use_smooth', [1, 1, 1, 0, 0])
_uv = me_1_004.uv_layers.new(name='UVMap')
_uv.uv.foreach_set('vector', [0.9473, 0.5363, 0.9474, 0.6032, 0.8704, 0.5905, 0.8703, 0.5278, 0.9474, 0.6032, 0.9474, 0.6702, 0.8704, 0.6532, 0.8704, 0.5905, 0.2438, 0.6196, 0.2696, 0.611, 0.2694, 0.6356, 0.2435, 0.6528, 0.5811, 0.3017, 0.7255, 0.4291, 0.678, 0.4701, 0.5946, 0.2811, 0.7616, 0.3778, 0.7255, 0.4291, 0.5811, 0.3017])
me_1_004.materials.append(mat_default_mtl_001)
me_1_004.use_remesh_preserve_volume = False
me_1_004.use_remesh_preserve_attributes = False
me_1_004.use_mirror_vertex_groups = False
me_1_004.update()
me_1_003 = bpy.data.meshes.new('1.003')
me_1_003.from_pydata([(-25.0, 0.0, 43.3), (-12.94, 0.0, 48.3), (-16.92, 15.0, 47.05), (-8.948, 15.0, 8.728), (-27.83, 15.0, 41.54), (-5.0, 15.0, 11.46), (-6.251, 10.0, 10.82)], [], [(0, 1, 2, 4), (6, 3, 5), (3, 4, 2, 5)])
me_1_003.polygons.foreach_set('use_smooth', [1, 1, 0])
_uv = me_1_003.uv_layers.new(name='UVMap')
_uv.uv.foreach_set('vector', [0.9474, 0.6702, 0.9475, 0.7372, 0.8705, 0.716, 0.8704, 0.6532, 0.2435, 0.6528, 0.2694, 0.6356, 0.2691, 0.6603, 0.5811, 0.3017, 0.678, 0.4701, 0.622, 0.4983, 0.5609, 0.3157])
me_1_003.materials.append(mat_default_mtl_001)
me_1_003.use_remesh_preserve_volume = False
me_1_003.use_remesh_preserve_attributes = False
me_1_003.use_mirror_vertex_groups = False
me_1_003.update()
me_1_002 = bpy.data.meshes.new('1.002')
me_1_002.from_pydata([(-50.0, 0.0, 0.0), (-48.3, 0.0, 12.94), (-46.65, 0.0, 0.0), (-48.3, 0.0, -12.94), (-46.17, 0.0, 1.166), (43.3, 0.0, 25.0), (-43.3, 0.0, 25.0), (48.3, 0.0, 12.94), (-35.35, 0.0, 35.35), (1.056, 0.0, 26.75), (-2.767, 0.0, 27.99), (-2.767, 0.0, 32.01), (-25.0, 0.0, 43.3), (0.0, 0.0, 46.65), (-12.94, 0.0, 48.3), (0.0, 0.0, 43.35), (-1.166, 0.0, 46.17), (0.0, 0.0, 50.0), (12.94, 0.0, 48.3), (25.0, 0.0, 43.3), (1.166, 0.0, 46.17), (35.35, 0.0, 35.35), (45.0, 0.0, 1.65), (50.0, 0.0, 0.0), (48.3, 0.0, -12.94), (46.17, 0.0, -1.166), (43.3, 0.0, -25.0), (1.056, 0.0, -33.25), (35.35, 0.0, -35.35), (-1.056, 0.0, -26.75), (2.767, 0.0, -32.01), (1.056, 0.0, -26.75), (25.0, 0.0, -43.3), (-35.35, 0.0, -35.35), (0.0, 0.0, -46.65), (12.94, 0.0, -48.3), (1.166, 0.0, -46.17), (-12.94, 0.0, -48.3), (0.0, 0.0, -50.0), (-25.0, 0.0, -43.3), (-1.65, 0.0, -45.0), (-1.166, 0.0, -43.83), (-43.3, 0.0, -25.0), (-3.42, 0.0, -30.0), (-1.056, 0.0, -33.25), (-45.0, 0.0, -1.65), (-46.17, 0.0, -1.166), (-1.65, 0.0, 45.0), (-1.166, 0.0, 43.83), (1.166, 0.0, 43.83), (1.65, 0.0, 45.0), (43.35, 0.0, 0.0), (43.83, 0.0, -1.166), (43.83, 0.0, 1.166), (45.0, 0.0, -1.65), (46.65, 0.0, 0.0), (46.17, 0.0, 1.166), (-43.83, 0.0, 1.166), (-1.166, 0.0, -46.17), (1.65, 0.0, -45.0), (1.166, 0.0, -43.83), (0.0, 0.0, -43.35), (-43.83, 0.0, -1.166), (-43.35, 0.0, 0.0), (-45.0, 0.0, 1.65), (-2.767, 0.0, -32.01), (-2.767, 0.0, -27.99), (3.42, 0.0, -30.0), (2.767, 0.0, -27.99), (-3.42, 0.0, 30.0), (-1.056, 0.0, 26.75), (2.767, 0.0, 27.99), (3.42, 0.0, 30.0), (2.767, 0.0, 32.01), (1.056, 0.0, 33.25), (-1.056, 0.0, 33.25)], [], [(23, 7, 22, 56, 55, 25, 54, 24), (0, 3, 45, 46, 2, 4, 64, 1), (14, 47, 16, 13, 20, 50, 18, 17), (74, 73, 18, 50, 49, 15, 48, 47, 14, 11, 75), (34, 58, 40, 37, 38, 35, 59, 36), (60, 59, 35, 30, 27, 44, 65, 37, 40, 41, 61), (12, 69, 11, 14), (8, 10, 69, 12), (18, 73, 72, 19), (71, 21, 19, 72), (32, 67, 30, 35), (67, 32, 28, 68), (43, 39, 37, 65), (66, 33, 39, 43), (6, 10, 8), (1, 10, 6), (10, 1, 64, 70), (33, 66, 42), (66, 3, 42), (5, 71, 7), (71, 5, 21), (24, 68, 26), (26, 68, 28), (70, 29, 31, 9), (9, 22, 7, 71), (68, 24, 54, 31), (3, 66, 29, 45), (62, 45, 29, 70, 64, 57, 63), (52, 51, 53, 22, 9, 31, 54)])
_uv = me_1_002.uv_layers.new(name='UVMap')
_uv.uv.foreach_set('vector', [0.5307, 0.2553, 0.5224, 0.3184, 0.5084, 0.2635, 0.5147, 0.2607, 0.5141, 0.2547, 0.5152, 0.2487, 0.5091, 0.2454, 0.5279, 0.1925, 0.0002622, 0.231, 0.008555, 0.1679, 0.0225, 0.2228, 0.01618, 0.2256, 0.01682, 0.2316, 0.01571, 0.2376, 0.0218, 0.2409, 0.003036, 0.2938, 0.188, 0.4789, 0.2433, 0.4642, 0.2459, 0.4704, 0.2519, 0.4698, 0.2578, 0.471, 0.2611, 0.4651, 0.3146, 0.486, 0.251, 0.486, 0.261, 0.4032, 0.2702, 0.3973, 0.3146, 0.486, 0.2611, 0.4651, 0.2589, 0.4585, 0.2527, 0.4554, 0.2461, 0.4578, 0.2433, 0.4642, 0.188, 0.4789, 0.2415, 0.3958, 0.25, 0.4026, 0.279, 0.01651, 0.2732, 0.01529, 0.2698, 0.02115, 0.2163, 0.0002626, 0.2799, 0.0002622, 0.343, 0.007419, 0.2877, 0.02213, 0.285, 0.01594, 0.2848, 0.02846, 0.2877, 0.02213, 0.343, 0.007419, 0.2894, 0.09053, 0.2809, 0.08368, 0.2699, 0.08308, 0.2607, 0.08901, 0.2163, 0.0002626, 0.2698, 0.02115, 0.272, 0.02776, 0.2782, 0.03089, 0.1248, 0.4526, 0.2385, 0.3851, 0.2415, 0.3958, 0.188, 0.4789, 0.07102, 0.4112, 0.2424, 0.3745, 0.2385, 0.3851, 0.1248, 0.4526, 0.3146, 0.486, 0.2702, 0.3973, 0.2744, 0.3871, 0.3812, 0.4668, 0.2717, 0.3761, 0.4405, 0.4308, 0.3812, 0.4668, 0.2744, 0.3871, 0.4061, 0.0337, 0.2924, 0.1012, 0.2894, 0.09053, 0.343, 0.007419, 0.2924, 0.1012, 0.4061, 0.0337, 0.4599, 0.07505, 0.2885, 0.1118, 0.2565, 0.09921, 0.1497, 0.01949, 0.2163, 0.0002626, 0.2607, 0.08901, 0.2592, 0.1102, 0.09046, 0.05547, 0.1497, 0.01949, 0.2565, 0.09921, 0.02939, 0.3571, 0.2424, 0.3745, 0.07102, 0.4112, 0.003036, 0.2938, 0.2424, 0.3745, 0.02939, 0.3571, 0.2424, 0.3745, 0.003036, 0.2938, 0.0218, 0.2409, 0.252, 0.3681, 0.09046, 0.05547, 0.2592, 0.1102, 0.04217, 0.1061, 0.2592, 0.1102, 0.008555, 0.1679, 0.04217, 0.1061, 0.4888, 0.3802, 0.2717, 0.3761, 0.5224, 0.3184, 0.2717, 0.3761, 0.4888, 0.3802, 0.4405, 0.4308, 0.5279, 0.1925, 0.2885, 0.1118, 0.5015, 0.1292, 0.5015, 0.1292, 0.2885, 0.1118, 0.4599, 0.07505, 0.252, 0.3681, 0.2682, 0.1176, 0.2789, 0.1182, 0.2627, 0.3687, 0.2627, 0.3687, 0.5084, 0.2635, 0.5224, 0.3184, 0.2717, 0.3761, 0.2885, 0.1118, 0.5279, 0.1925, 0.5091, 0.2454, 0.2789, 0.1182, 0.008555, 0.1679, 0.2592, 0.1102, 0.2682, 0.1176, 0.0225, 0.2228, 0.02726, 0.2271, 0.0225, 0.2228, 0.2682, 0.1176, 0.252, 0.3681, 0.0218, 0.2409, 0.02689, 0.237, 0.026, 0.232, 0.504, 0.2493, 0.5049, 0.2543, 0.5037, 0.2592, 0.5084, 0.2635, 0.2627, 0.3687, 0.2789, 0.1182, 0.5091, 0.2454])
me_1_002.materials.append(mat_default_mtl_001)
me_1_002.use_remesh_preserve_volume = False
me_1_002.use_remesh_preserve_attributes = False
me_1_002.use_mirror_vertex_groups = False
me_1_002.update()
me_1 = bpy.data.meshes.new('1')
me_1.from_pydata([(-50.0, 0.0, 0.0), (-48.3, 0.0, 12.94), (-46.65, 0.0, 0.0), (-48.3, 0.0, -12.94), (-46.17, 0.0, 1.166), (43.3, 0.0, 25.0), (-43.3, 0.0, 25.0), (-44.11, 15.0, 23.54), (48.3, 0.0, 12.94), (-35.35, 0.0, 35.35), (-37.08, 15.0, 33.54), (1.056, 0.0, 26.75), (-2.767, 0.0, 27.99), (-2.767, 0.0, 32.01), (-25.0, 0.0, 43.3), (0.0, 0.0, 46.65), (-12.94, 0.0, 48.3), (-16.92, 15.0, 47.05), (0.0, 0.0, 43.35), (-1.166, 0.0, 46.17), (0.0, 0.0, 50.0), (0.0, 12.11, 50.0), (12.94, 0.0, 48.3), (25.0, 0.0, 43.3), (1.166, 0.0, 46.17), (27.83, 15.0, 41.54), (35.35, 0.0, 35.35), (44.11, 15.0, 23.54), (45.0, 0.0, 1.65), (50.0, 0.0, 0.0), (48.3, 0.0, -12.94), (46.17, 0.0, -1.166), (50.0, 15.0, 0.0), (44.11, 15.0, -23.54), (43.3, 0.0, -25.0), (1.056, 0.0, -33.25), (37.08, 15.0, -33.54), (35.35, 0.0, -35.35), (-1.056, 0.0, -26.75), (2.767, 0.0, -32.01), (1.056, 0.0, -26.75), (25.0, 0.0, -43.3), (27.83, 15.0, -41.54), (-35.35, 0.0, -35.35), (0.0, 0.0, -46.65), (12.94, 0.0, -48.3), (1.166, 0.0, -46.17), (-12.94, 0.0, -48.3), (0.0, 0.0, -50.0), (-25.0, 0.0, -43.3), (-1.65, 0.0, -45.0), (-1.166, 0.0, -43.83), (-27.83, 15.0, -41.54), (-43.3, 0.0, -25.0), (-3.42, 0.0, -30.0), (-1.056, 0.0, -33.25), (-44.11, 15.0, -23.54), (-45.0, 0.0, -1.65), (-46.17, 0.0, -1.166), (-1.65, 10.0, 45.0), (-1.65, 0.0, 45.0), (-1.166, 0.0, 43.83), (-1.167, 10.0, 43.83), (0.0, 10.0, 43.35), (1.166, 0.0, 43.83), (1.65, 0.0, 45.0), (1.167, 10.0, 46.17), (43.35, 0.0, 0.0), (43.83, 0.0, -1.166), (43.83, 0.0, 1.166), (43.83, 10.0, 1.167), (45.0, 0.0, -1.65), (46.17, 10.0, -1.167), (46.65, 0.0, 0.0), (46.17, 0.0, 1.166), (46.65, 10.0, 0.0), (46.17, 10.0, 1.167), (-43.83, 0.0, 1.166), (45.0, 10.0, 1.65), (-1.65, 10.0, -45.0), (-1.166, 0.0, -46.17), (1.167, 10.0, -46.17), (1.65, 10.0, -45.0), (1.65, 0.0, -45.0), (1.166, 0.0, -43.83), (1.167, 10.0, -43.83), (0.0, 0.0, -43.35), (-46.17, 10.0, 1.167), (-46.17, 10.0, -1.167), (-45.0, 10.0, -1.65), (-43.83, 0.0, -1.166), (-43.83, 10.0, -1.167), (-43.35, 0.0, 0.0), (-43.83, 10.0, 1.167), (-45.0, 0.0, 1.65), (-3.42, 4.0, -30.0), (-2.767, 0.0, -32.01), (-2.767, 0.0, -27.99), (-2.767, 4.0, -32.01), (-1.057, 4.0, -33.25), (2.767, 4.0, -32.01), (3.42, 4.0, -30.0), (3.42, 0.0, -30.0), (2.767, 0.0, -27.99), (2.767, 4.0, -27.99), (1.057, 4.0, -26.75), (-3.42, 0.0, 30.0), (-1.056, 0.0, 26.75), (-1.057, 4.0, 26.75), (1.057, 4.0, 26.75), (2.767, 0.0, 27.99), (3.42, 0.0, 30.0), (3.42, 4.0, 30.0), (2.767, 0.0, 32.01), (2.767, 4.0, 32.01), (1.056, 0.0, 33.25), (1.057, 4.0, 33.25), (-1.056, 0.0, 33.25), (-1.057, 4.0, 33.25), (12.5, 15.0, 0.0), (16.92, 15.0, -47.05), (5.0, 15.0, -49.75), (11.58, 15.0, -4.712), (16.92, 15.0, 47.05), (37.08, 15.0, 33.54), (48.5, 15.0, 12.14), (48.5, 15.0, -12.14), (5.0, 15.0, 49.75), (1.65, 13.07, 30.0), (0.0, 12.11, 31.65), (0.6766, 12.5, 31.5), (1.214, 12.81, 31.12), (5.0, 15.0, 11.46), (8.948, 15.0, 8.728), (0.6765, 12.5, 28.5), (11.58, 15.0, 4.712), (12.5, 10.0, 0.0), (10.82, 10.0, -6.251), (8.948, 15.0, -8.728), (6.251, 10.0, -10.82), (5.0, 15.0, -11.46), (-5.0, 15.0, 49.75), (-11.58, 15.0, 4.712), (-8.948, 15.0, 8.728), (-1.214, 12.81, 31.12), (-27.83, 15.0, 41.54), (-16.92, 15.0, -47.05), (-37.08, 15.0, -33.54), (-48.5, 15.0, -12.14), (-48.5, 15.0, 12.14), (-50.0, 15.0, 0.0), (-5.0, 15.0, -49.75), (0.0, 12.11, -50.0), (0.0, 12.11, -31.65), (-6.251, 10.0, -10.82), (-5.0, 15.0, -11.46), (-8.948, 15.0, -8.728), (0.0, 10.0, -12.5), (-10.82, 10.0, -6.251), (-11.58, 15.0, -4.712), (-12.5, 15.0, 0.0), (-5.0, 15.0, 11.46), (0.0, 12.11, -12.5), (1.214, 12.81, -28.88), (0.0, 4.0, -28.35), (0.0, 12.11, -28.35), (0.6766, 12.5, -28.5), (-1.167, 4.0, -28.83), (-0.6765, 12.5, -28.5), (1.167, 4.0, -28.83), (1.65, 13.07, -30.0), (1.214, 12.81, -31.12), (0.6765, 12.5, -31.5), (-0.6766, 12.5, -31.5), (0.0, 12.11, 12.5), (0.0, 4.0, 31.65), (-1.167, 4.0, 31.17), (-0.6765, 12.5, 31.5), (1.167, 4.0, 31.17), (1.214, 12.81, 28.88), (1.65, 4.0, 30.0), (0.0, 12.11, 28.35), (0.0, 4.0, 28.35), (-0.6766, 12.5, 28.5), (-1.214, 12.81, -31.12), (-1.65, 13.07, -30.0), (-1.214, 12.81, -28.88), (-1.65, 4.0, -30.0), (-1.167, 4.0, 28.83), (-1.214, 12.81, 28.88), (-1.65, 13.07, 30.0), (0.0, 10.99, 45.0), (-1.167, 10.0, 46.17), (1.167, 10.0, 43.83), (1.65, 10.0, 45.0), (0.0, 10.0, 46.65), (43.83, 10.0, -1.167), (45.0, 10.99, 0.0), (43.35, 10.0, 0.0), (45.0, 10.0, -1.65), (-1.167, 10.0, -46.17), (-1.167, 10.0, -43.83), (0.0, 10.99, -45.0), (0.0, 10.0, -46.65), (0.0, 10.0, -43.35), (-46.65, 10.0, 0.0), (-45.0, 10.99, 0.0), (-43.35, 10.0, 0.0), (-45.0, 10.0, 1.65), (1.65, 4.0, -30.0), (1.167, 4.0, -31.17), (0.0, 4.0, -31.65), (-1.167, 4.0, -31.17), (-2.767, 4.0, -27.99), (-1.057, 4.0, -26.75), (1.057, 4.0, -33.25), (1.167, 4.0, 28.83), (2.767, 4.0, 27.99), (-2.767, 4.0, 27.99), (-1.65, 4.0, 30.0), (-3.42, 4.0, 30.0), (-2.767, 4.0, 32.01), (-12.5, 10.0, 0.0), (-10.82, 10.0, 6.251), (10.82, 10.0, 6.251), (-6.251, 10.0, 10.82), (6.251, 10.0, 10.82), (0.0, 10.0, 12.5)], [], [(196, 197, 198), (196, 199, 197), (204, 201, 202), (19, 192, 195, 15), (15, 195, 66, 24), (24, 66, 194, 65), (59, 60, 61, 62), (62, 61, 18, 63), (63, 18, 64, 193), (193, 64, 65, 194), (67, 198, 70, 69), (68, 196, 198, 67), (72, 31, 73, 75), (196, 68, 71, 199), (31, 72, 199, 71), (200, 80, 44, 203), (51, 201, 204, 86), (85, 84, 86, 204), (50, 79, 201, 51), (80, 200, 79, 50), (94, 208, 93, 77), (4, 87, 208, 94), (226, 132, 133), (226, 133, 135, 224), (224, 135, 119, 136), (62, 191, 59), (192, 59, 191), (193, 194, 191), (66, 191, 194), (63, 193, 191), (62, 63, 191), (195, 192, 191), (66, 195, 191), (70, 198, 197), (72, 75, 197), (76, 197, 75), (199, 72, 197), (78, 70, 197), (76, 78, 197), (200, 202, 79), (201, 79, 202), (89, 57, 90, 91), (85, 202, 82), (203, 81, 202), (200, 203, 202), (85, 204, 202), (88, 206, 205), (87, 205, 206), (91, 207, 206), (93, 206, 207), (89, 91, 206), (88, 89, 206), (208, 87, 206), (93, 208, 206), (96, 55, 99, 98), (215, 99, 55, 35), (35, 39, 100, 215), (39, 102, 101, 100), (102, 103, 104, 101), (213, 214, 38, 97), (214, 105, 40, 38), (97, 54, 95, 213), (54, 96, 98, 95), (109, 11, 110, 217), (217, 110, 111, 112), (112, 111, 113, 114), (114, 113, 115, 116), (218, 220, 106, 12), (12, 107, 108, 218), (49, 52, 146, 47), (49, 43, 147, 52), (43, 53, 56, 147), (148, 56, 53, 3), (3, 0, 150, 148), (0, 1, 149, 150), (7, 149, 1, 6), (6, 9, 10, 7), (9, 14, 145, 10), (14, 16, 17, 145), (123, 22, 23, 25), (25, 23, 26, 124), (5, 27, 124, 26), (27, 5, 8, 125), (125, 8, 29, 32), (32, 29, 30, 126), (126, 30, 34, 33), (33, 34, 37, 36), (36, 37, 41, 42), (42, 41, 45, 120), (103, 40, 105, 104), (209, 210, 100, 101), (211, 212, 98, 99), (210, 211, 99, 215, 100), (95, 98, 212, 187), (213, 95, 187, 167), (101, 104, 169, 209), (104, 105, 214, 213, 167, 164, 169), (212, 184, 185, 187), (186, 167, 187, 185), (153, 173, 184, 212, 211), (210, 171, 172, 153, 211), (209, 170, 171, 210), (169, 163, 170, 209), (164, 165, 166, 163, 169), (168, 165, 164, 167, 186), (207, 92, 77, 93), (91, 90, 92, 207), (2, 205, 87, 4), (205, 2, 58, 88), (88, 58, 57, 89), (192, 19, 60, 59), (75, 73, 74, 76), (76, 74, 28, 78), (69, 70, 78, 28), (81, 46, 83, 82), (203, 44, 46, 81), (82, 83, 84, 85), (202, 81, 82), (107, 11, 109, 108), (116, 115, 117, 118), (13, 221, 118, 117), (106, 220, 221, 13), (188, 219, 220, 218), (116, 175, 178, 114), (220, 219, 176, 175, 116, 118, 221), (182, 188, 218, 108), (180, 112, 114, 178), (182, 108, 109, 217, 112, 180, 216), (189, 190, 219, 188), (219, 190, 144, 176), (128, 180, 178, 131), (180, 128, 179, 216), (216, 179, 134, 181, 182), (181, 183, 189, 188, 182), (129, 175, 176, 144, 177), (175, 129, 130, 131, 178), (225, 143, 161), (223, 142, 143, 225), (222, 160, 142, 223), (158, 159, 160, 222), (139, 138, 140), (137, 122, 138, 139), (136, 119, 122, 137), (154, 155, 156), (154, 156, 159, 158), (154, 158, 222, 223, 225, 227, 226, 224, 136, 137, 139, 157), (29, 8, 28, 74, 73, 31, 71, 30), (0, 3, 57, 58, 2, 4, 94, 1), (143, 145, 17, 161), (161, 17, 141), (16, 60, 19, 15, 24, 65, 22, 20), (115, 113, 22, 65, 64, 18, 61, 60, 16, 13, 117), (44, 80, 50, 47, 48, 45, 83, 46), (84, 83, 45, 39, 35, 55, 96, 47, 50, 51, 86), (143, 10, 145), (142, 7, 10, 143), (7, 142, 149), (149, 142, 160, 150), (160, 148, 150), (148, 160, 159, 56), (156, 147, 56, 159), (155, 52, 147, 156), (155, 146, 52), (146, 155, 151), (140, 120, 121), (138, 42, 120, 140), (138, 36, 42), (122, 33, 36, 138), (123, 132, 127), (132, 123, 25, 133), (133, 25, 124), (133, 124, 27, 135), (135, 27, 125), (33, 122, 126), (119, 32, 126, 122), (135, 125, 32, 119), (14, 106, 13, 16), (9, 12, 106, 14), (22, 113, 111, 23), (110, 26, 23, 111), (41, 102, 39, 45), (102, 41, 37, 103), (54, 49, 47, 96), (97, 43, 49, 54), (6, 12, 9), (1, 12, 6), (12, 1, 94, 107), (43, 97, 53), (97, 3, 53), (5, 110, 8), (110, 5, 26), (30, 103, 34), (34, 103, 37), (152, 45, 48), (152, 48, 47), (120, 45, 152, 121), (152, 47, 146, 151), (21, 20, 22), (21, 16, 20), (17, 16, 21, 141), (22, 123, 127, 21), (132, 226, 227, 174), (225, 161, 174, 227), (155, 154, 157, 162), (139, 140, 162, 157), (21, 129, 177, 144, 190, 141), (127, 128, 131, 130, 129, 21), (181, 134, 179, 132, 174), (183, 181, 174, 161, 190, 189), (141, 190, 161), (132, 179, 128, 127), (152, 151, 185, 184, 173, 153), (165, 168, 186, 185, 155, 162), (155, 185, 151), (121, 152, 153, 172, 171, 170), (165, 162, 140, 170, 163, 166), (170, 140, 121), (107, 38, 40, 11), (11, 28, 8, 110), (103, 30, 71, 40), (3, 97, 38, 57), (90, 57, 38, 107, 94, 77, 92), (68, 67, 69, 28, 11, 40, 71)])
me_1.polygons.foreach_set('use_smooth', [0, 0, 0, 0, 0, 0, 0, 0, 0, 0, 0, 0, 0, 0, 0, 0, 0, 0, 0, 0, 0, 0, 1, 1, 1, 0, 0, 0, 0, 0, 0, 0, 0, 0, 0, 0, 0, 0, 0, 0, 0, 0, 0, 0, 0, 0, 0, 0, 0, 0, 0, 0, 0, 0, 0, 0, 0, 0, 0, 0, 0, 0, 0, 0, 0, 0, 0, 0, 0, 1, 1, 1, 1, 1, 1, 1, 1, 1, 1, 1, 1, 1, 1, 1, 1, 1, 1, 1, 1, 0, 0, 0, 0, 0, 0, 0, 0, 0, 0, 0, 0, 0, 0, 0, 0, 0, 0, 0, 0, 0, 0, 0, 0, 0, 0, 0, 0, 0, 0, 0, 0, 0, 0, 0, 0, 0, 0, 0, 0, 0, 0, 0, 0, 0, 0, 0, 1, 1, 1, 1, 1, 1, 1, 1, 1, 0, 0, 0, 0, 0, 0, 0, 0, 0, 0, 0, 0, 0, 0, 0, 0, 0, 0, 0, 0, 0, 0, 0, 0, 0, 0, 0, 0, 0, 0, 0, 0, 0, 0, 0, 0, 0, 0, 0, 0, 0, 0, 0, 0, 0, 0, 0, 0, 1, 1, 1, 1, 1, 1, 1, 1, 1, 1, 1, 1, 0, 0, 0, 0, 0, 0, 0, 0, 0, 0, 0, 0, 0, 0, 0, 0, 0, 0])
_uv = me_1.uv_layers.new(name='UVMap')
_uv.uv.foreach_set('vector', [0.2317, 0.4866, 0.2327, 0.4964, 0.2258, 0.4893, 0.2317, 0.4866, 0.238, 0.4881, 0.2327, 0.4964, 0.5961, 0.5598, 0.5896, 0.5598, 0.5929, 0.5505, 0.583, 0.6117, 0.6343, 0.6117, 0.6343, 0.6182, 0.583, 0.6182, 0.583, 0.5663, 0.6343, 0.5663, 0.6343, 0.5728, 0.583, 0.5728, 0.583, 0.5728, 0.6343, 0.5728, 0.6343, 0.5793, 0.583, 0.5793, 0.6343, 0.6052, 0.583, 0.6052, 0.583, 0.5987, 0.6343, 0.5987, 0.6343, 0.5987, 0.583, 0.5987, 0.583, 0.5923, 0.6343, 0.5923, 0.6343, 0.5923, 0.583, 0.5923, 0.583, 0.5858, 0.6343, 0.5858, 0.6343, 0.5858, 0.583, 0.5858, 0.583, 0.5793, 0.6343, 0.5793, 0.5312, 0.5793, 0.5825, 0.5793, 0.5825, 0.5858, 0.5312, 0.5858, 0.5312, 0.5728, 0.5825, 0.5728, 0.5825, 0.5793, 0.5312, 0.5793, 0.5825, 0.6117, 0.5312, 0.6117, 0.5312, 0.6052, 0.5825, 0.6052, 0.5825, 0.5728, 0.5312, 0.5728, 0.5312, 0.5663, 0.5825, 0.5663, 0.5312, 0.6117, 0.5825, 0.6117, 0.5825, 0.6182, 0.5312, 0.6182, 0.2224, 0.5671, 0.1711, 0.5671, 0.1711, 0.5606, 0.2224, 0.5606, 0.1711, 0.5801, 0.2224, 0.5801, 0.2224, 0.5865, 0.1711, 0.5865, 0.2224, 0.593, 0.1711, 0.593, 0.1711, 0.5865, 0.2224, 0.5865, 0.1711, 0.5736, 0.2224, 0.5736, 0.2224, 0.5801, 0.1711, 0.5801, 0.1711, 0.5671, 0.2224, 0.5671, 0.2224, 0.5736, 0.1711, 0.5736, 0.5312, 0.514, 0.5825, 0.514, 0.5825, 0.5205, 0.5312, 0.5204, 0.5312, 0.5593, 0.5825, 0.5593, 0.5825, 0.5658, 0.5312, 0.5658, 0.1508, 0.6528, 0.1252, 0.6603, 0.1249, 0.6356, 0.1508, 0.6528, 0.1249, 0.6356, 0.1247, 0.611, 0.1504, 0.6196, 0.1504, 0.6196, 0.1247, 0.611, 0.1247, 0.5864, 0.1504, 0.5864, 0.2229, 0.5381, 0.2327, 0.5368, 0.2258, 0.5439, 0.2317, 0.5466, 0.2258, 0.5439, 0.2327, 0.5368, 0.238, 0.5284, 0.242, 0.5335, 0.2327, 0.5368, 0.242, 0.54, 0.2327, 0.5368, 0.242, 0.5335, 0.2317, 0.5269, 0.238, 0.5284, 0.2327, 0.5368, 0.2258, 0.5297, 0.2317, 0.5269, 0.2327, 0.5368, 0.238, 0.5451, 0.2317, 0.5466, 0.2327, 0.5368, 0.242, 0.54, 0.238, 0.5451, 0.2327, 0.5368, 0.2229, 0.4951, 0.2258, 0.4893, 0.2327, 0.4964, 0.242, 0.4931, 0.242, 0.4996, 0.2327, 0.4964, 0.238, 0.5047, 0.2327, 0.4964, 0.242, 0.4996, 0.238, 0.4881, 0.242, 0.4931, 0.2327, 0.4964, 0.2317, 0.5062, 0.2258, 0.5035, 0.2327, 0.4964, 0.238, 0.5047, 0.2317, 0.5062, 0.2327, 0.4964, 0.583, 0.5495, 0.5929, 0.5505, 0.5845, 0.5558, 0.5896, 0.5598, 0.5845, 0.5558, 0.5929, 0.5505, 0.5825, 0.5399, 0.5312, 0.5399, 0.5312, 0.5334, 0.5825, 0.5334, 0.6012, 0.5558, 0.5929, 0.5505, 0.6027, 0.5495, 0.5942, 0.5407, 0.6, 0.5436, 0.5929, 0.5505, 0.583, 0.5495, 0.5858, 0.5436, 0.5929, 0.5505, 0.6012, 0.5558, 0.5961, 0.5598, 0.5929, 0.5505, 0.2229, 0.5179, 0.2327, 0.5166, 0.2258, 0.5237, 0.2317, 0.5264, 0.2258, 0.5237, 0.2327, 0.5166, 0.238, 0.5082, 0.242, 0.5133, 0.2327, 0.5166, 0.242, 0.5198, 0.2327, 0.5166, 0.242, 0.5133, 0.2317, 0.5067, 0.238, 0.5082, 0.2327, 0.5166, 0.2229, 0.5179, 0.2242, 0.5115, 0.2327, 0.5166, 0.238, 0.5249, 0.2317, 0.5264, 0.2327, 0.5166, 0.242, 0.5198, 0.238, 0.5249, 0.2327, 0.5166, 0.0545, 0.611, 0.06535, 0.611, 0.06534, 0.6315, 0.05449, 0.6315, 0.07619, 0.6315, 0.06534, 0.6315, 0.06535, 0.611, 0.07619, 0.611, 0.07619, 0.611, 0.08704, 0.611, 0.08704, 0.6315, 0.07619, 0.6315, 0.08704, 0.611, 0.09788, 0.611, 0.09788, 0.6315, 0.08704, 0.6315, 0.09788, 0.611, 0.1087, 0.611, 0.1087, 0.6315, 0.09788, 0.6315, 0.03281, 0.6315, 0.02196, 0.6315, 0.02195, 0.611, 0.03281, 0.611, 0.02196, 0.6315, 0.01111, 0.6315, 0.01112, 0.611, 0.02195, 0.611, 0.03281, 0.611, 0.04365, 0.611, 0.04365, 0.6315, 0.03281, 0.6315, 0.04365, 0.611, 0.0545, 0.611, 0.05449, 0.6315, 0.04365, 0.6315, 0.1893, 0.5086, 0.198, 0.4866, 0.2149, 0.4982, 0.193, 0.5122, 0.193, 0.5122, 0.2149, 0.4982, 0.2224, 0.5199, 0.1939, 0.5171, 0.1939, 0.5171, 0.2224, 0.5199, 0.2105, 0.5396, 0.1923, 0.5214, 0.1923, 0.5214, 0.2105, 0.5396, 0.1915, 0.5471, 0.1881, 0.524, 0.1797, 0.5104, 0.1778, 0.5148, 0.1519, 0.5123, 0.1625, 0.4941, 0.1625, 0.4941, 0.1795, 0.4866, 0.1841, 0.5077, 0.1797, 0.5104, 0.9474, 0.1344, 0.8704, 0.1514, 0.8704, 0.08863, 0.9475, 0.06739, 0.9474, 0.1344, 0.9473, 0.2013, 0.8704, 0.2141, 0.8704, 0.1514, 0.9473, 0.2013, 0.9473, 0.2683, 0.8703, 0.2768, 0.8704, 0.2141, 0.8703, 0.3395, 0.8703, 0.2768, 0.9473, 0.2683, 0.9473, 0.3353, 0.9473, 0.3353, 0.9473, 0.4023, 0.8703, 0.4023, 0.8703, 0.3395, 0.9473, 0.4023, 0.9473, 0.4693, 0.8703, 0.465, 0.8703, 0.4023, 0.8703, 0.5278, 0.8703, 0.465, 0.9473, 0.4693, 0.9473, 0.5363, 0.9473, 0.5363, 0.9474, 0.6032, 0.8704, 0.5905, 0.8703, 0.5278, 0.9474, 0.6032, 0.9474, 0.6702, 0.8704, 0.6532, 0.8704, 0.5905, 0.9474, 0.6702, 0.9475, 0.7372, 0.8705, 0.716, 0.8704, 0.6532, 0.8695, 0.716, 0.7925, 0.7372, 0.7926, 0.6702, 0.8696, 0.6532, 0.8696, 0.6532, 0.7926, 0.6702, 0.7927, 0.6032, 0.8697, 0.5905, 0.7927, 0.5362, 0.8697, 0.5278, 0.8697, 0.5905, 0.7927, 0.6032, 0.8697, 0.5278, 0.7927, 0.5362, 0.7928, 0.4693, 0.8697, 0.465, 0.8697, 0.465, 0.7928, 0.4693, 0.7928, 0.4023, 0.8698, 0.4023, 0.8698, 0.4023, 0.7928, 0.4023, 0.7928, 0.3353, 0.8698, 0.3395, 0.8698, 0.3395, 0.7928, 0.3353, 0.7928, 0.2683, 0.8698, 0.2768, 0.8698, 0.2768, 0.7928, 0.2683, 0.7928, 0.2013, 0.8698, 0.2141, 0.8698, 0.2141, 0.7928, 0.2013, 0.7928, 0.1343, 0.8698, 0.1514, 0.8698, 0.1514, 0.7928, 0.1343, 0.7927, 0.06737, 0.8698, 0.08863, 0.0002636, 0.611, 0.01112, 0.611, 0.01111, 0.6315, 0.0002622, 0.6315, 0.6561, 0.6354, 0.6536, 0.6294, 0.6618, 0.6251, 0.6652, 0.6354, 0.6476, 0.6269, 0.6417, 0.6294, 0.6334, 0.6251, 0.6422, 0.6187, 0.6536, 0.6294, 0.6476, 0.6269, 0.6422, 0.6187, 0.6531, 0.6187, 0.6618, 0.6251, 0.6301, 0.6354, 0.6334, 0.6251, 0.6417, 0.6294, 0.6392, 0.6354, 0.6334, 0.6457, 0.6301, 0.6354, 0.6392, 0.6354, 0.6417, 0.6414, 0.242, 0.5471, 0.242, 0.5579, 0.2329, 0.5564, 0.2334, 0.5499, 0.6618, 0.6457, 0.6531, 0.6521, 0.6422, 0.6521, 0.6334, 0.6457, 0.6417, 0.6414, 0.6476, 0.6439, 0.6536, 0.6414, 0.5831, 0.5206, 0.6283, 0.5209, 0.6296, 0.5271, 0.5831, 0.5271, 0.6283, 0.5332, 0.5831, 0.5335, 0.5831, 0.5271, 0.6296, 0.5271, 0.6247, 0.514, 0.6267, 0.5175, 0.6283, 0.5209, 0.5831, 0.5206, 0.583, 0.5141, 0.1711, 0.6196, 0.2163, 0.6193, 0.2147, 0.6227, 0.2127, 0.6262, 0.1711, 0.6261, 0.1711, 0.6131, 0.2176, 0.6131, 0.2163, 0.6193, 0.1711, 0.6196, 0.1711, 0.6067, 0.2163, 0.607, 0.2176, 0.6131, 0.1711, 0.6131, 0.1711, 0.6002, 0.2127, 0.6, 0.2147, 0.6036, 0.2163, 0.607, 0.1711, 0.6067, 0.6267, 0.5366, 0.6247, 0.5402, 0.583, 0.54, 0.5831, 0.5335, 0.6283, 0.5332, 0.5825, 0.5269, 0.5312, 0.5269, 0.5312, 0.5204, 0.5825, 0.5205, 0.5825, 0.5334, 0.5312, 0.5334, 0.5312, 0.5269, 0.5825, 0.5269, 0.5312, 0.5528, 0.5825, 0.5529, 0.5825, 0.5593, 0.5312, 0.5593, 0.5825, 0.5529, 0.5312, 0.5528, 0.5312, 0.5464, 0.5825, 0.5464, 0.5825, 0.5464, 0.5312, 0.5464, 0.5312, 0.5399, 0.5825, 0.5399, 0.6343, 0.6117, 0.583, 0.6117, 0.583, 0.6052, 0.6343, 0.6052, 0.5825, 0.6052, 0.5312, 0.6052, 0.5312, 0.5987, 0.5825, 0.5987, 0.5825, 0.5987, 0.5312, 0.5987, 0.5312, 0.5923, 0.5825, 0.5923, 0.5312, 0.5858, 0.5825, 0.5858, 0.5825, 0.5923, 0.5312, 0.5923, 0.2224, 0.5541, 0.1711, 0.5541, 0.1711, 0.5477, 0.2224, 0.5477, 0.2224, 0.5606, 0.1711, 0.5606, 0.1711, 0.5541, 0.2224, 0.5541, 0.2224, 0.5995, 0.1711, 0.5995, 0.1711, 0.593, 0.2224, 0.593, 0.5929, 0.5505, 0.6, 0.5436, 0.6027, 0.5495, 0.1795, 0.4866, 0.198, 0.4866, 0.1893, 0.5086, 0.1841, 0.5077, 0.1881, 0.524, 0.1915, 0.5471, 0.1737, 0.543, 0.1829, 0.5233, 0.1587, 0.5319, 0.179, 0.5195, 0.1829, 0.5233, 0.1737, 0.543, 0.1519, 0.5123, 0.1778, 0.5148, 0.179, 0.5195, 0.1587, 0.5319, 0.1941, 0.6375, 0.1916, 0.6434, 0.1825, 0.6434, 0.1859, 0.6331, 0.2055, 0.6601, 0.2001, 0.6519, 0.2061, 0.6494, 0.2143, 0.6537, 0.1825, 0.6434, 0.1916, 0.6434, 0.1941, 0.6494, 0.2001, 0.6519, 0.2055, 0.6601, 0.1946, 0.6601, 0.1859, 0.6537, 0.2001, 0.635, 0.1941, 0.6375, 0.1859, 0.6331, 0.1946, 0.6267, 0.2085, 0.6434, 0.2176, 0.6434, 0.2143, 0.6537, 0.2061, 0.6494, 0.2001, 0.635, 0.1946, 0.6267, 0.2055, 0.6267, 0.2143, 0.6331, 0.2176, 0.6434, 0.2085, 0.6434, 0.2061, 0.6375, 0.5764, 0.6257, 0.5777, 0.6318, 0.5312, 0.6318, 0.5312, 0.6253, 0.5312, 0.6318, 0.5777, 0.6318, 0.5764, 0.638, 0.5312, 0.6383, 0.6296, 0.6318, 0.583, 0.6318, 0.583, 0.6253, 0.6283, 0.6257, 0.583, 0.6318, 0.6296, 0.6318, 0.6283, 0.638, 0.583, 0.6383, 0.583, 0.6383, 0.6283, 0.638, 0.6267, 0.6414, 0.6247, 0.6449, 0.583, 0.6448, 0.5728, 0.6187, 0.5748, 0.6223, 0.5764, 0.6257, 0.5312, 0.6253, 0.5312, 0.6189, 0.5728, 0.6449, 0.5312, 0.6448, 0.5312, 0.6383, 0.5764, 0.638, 0.5748, 0.6414, 0.583, 0.6189, 0.6247, 0.6187, 0.6267, 0.6223, 0.6283, 0.6257, 0.583, 0.6253, 0.2435, 0.6528, 0.2694, 0.6356, 0.2691, 0.6603, 0.2438, 0.6196, 0.2696, 0.611, 0.2694, 0.6356, 0.2435, 0.6528, 0.2439, 0.5864, 0.2696, 0.5864, 0.2696, 0.611, 0.2438, 0.6196, 0.2438, 0.5532, 0.2696, 0.5617, 0.2696, 0.5864, 0.2439, 0.5864, 0.1508, 0.52, 0.1249, 0.5371, 0.1252, 0.5125, 0.1504, 0.5532, 0.1247, 0.5617, 0.1249, 0.5371, 0.1508, 0.52, 0.1504, 0.5864, 0.1247, 0.5864, 0.1247, 0.5617, 0.1504, 0.5532, 0.2435, 0.52, 0.2691, 0.5125, 0.2694, 0.5371, 0.2435, 0.52, 0.2694, 0.5371, 0.2696, 0.5617, 0.2438, 0.5532, 0.07882, 0.6105, 0.04563, 0.6105, 0.01686, 0.5939, 0.0002622, 0.5651, 0.0002622, 0.5319, 0.01686, 0.5032, 0.04563, 0.4866, 0.07882, 0.4866, 0.1076, 0.5032, 0.1242, 0.5319, 0.1242, 0.5651, 0.1076, 0.5939, 0.5307, 0.2553, 0.5224, 0.3184, 0.5084, 0.2635, 0.5147, 0.2607, 0.5141, 0.2547, 0.5152, 0.2487, 0.5091, 0.2454, 0.5279, 0.1925, 0.0002622, 0.231, 0.008555, 0.1679, 0.0225, 0.2228, 0.01618, 0.2256, 0.01682, 0.2316, 0.01571, 0.2376, 0.0218, 0.2409, 0.003036, 0.2938, 0.5811, 0.3017, 0.678, 0.4701, 0.622, 0.4983, 0.5609, 0.3157, 0.5609, 0.3157, 0.622, 0.4983, 0.5608, 0.5122, 0.188, 0.4789, 0.2433, 0.4642, 0.2459, 0.4704, 0.2519, 0.4698, 0.2578, 0.471, 0.2611, 0.4651, 0.3146, 0.486, 0.251, 0.486, 0.261, 0.4032, 0.2702, 0.3973, 0.3146, 0.486, 0.2611, 0.4651, 0.2589, 0.4585, 0.2527, 0.4554, 0.2461, 0.4578, 0.2433, 0.4642, 0.188, 0.4789, 0.2415, 0.3958, 0.25, 0.4026, 0.279, 0.01651, 0.2732, 0.01529, 0.2698, 0.02115, 0.2163, 0.0002626, 0.2799, 0.0002622, 0.343, 0.007419, 0.2877, 0.02213, 0.285, 0.01594, 0.2848, 0.02846, 0.2877, 0.02213, 0.343, 0.007419, 0.2894, 0.09053, 0.2809, 0.08368, 0.2699, 0.08308, 0.2607, 0.08901, 0.2163, 0.0002626, 0.2698, 0.02115, 0.272, 0.02776, 0.2782, 0.03089, 0.5811, 0.3017, 0.7255, 0.4291, 0.678, 0.4701, 0.5946, 0.2811, 0.7616, 0.3778, 0.7255, 0.4291, 0.5811, 0.3017, 0.7616, 0.3778, 0.5946, 0.2811, 0.7841, 0.3192, 0.7841, 0.3192, 0.5946, 0.2811, 0.5994, 0.2569, 0.7918, 0.2569, 0.5994, 0.2569, 0.7842, 0.1947, 0.7918, 0.2569, 0.7842, 0.1947, 0.5994, 0.2569, 0.5947, 0.2327, 0.7616, 0.1361, 0.5812, 0.2121, 0.7256, 0.08478, 0.7616, 0.1361, 0.5947, 0.2327, 0.5609, 0.1981, 0.6781, 0.04375, 0.7256, 0.08478, 0.5812, 0.2121, 0.5609, 0.1981, 0.6222, 0.01544, 0.6781, 0.04375, 0.6222, 0.01544, 0.5609, 0.1981, 0.561, 0.001559, 0.501, 0.6844, 0.4398, 0.5017, 0.501, 0.4878, 0.4808, 0.6984, 0.3839, 0.53, 0.4398, 0.5017, 0.501, 0.6844, 0.4808, 0.6984, 0.3364, 0.571, 0.3839, 0.53, 0.4673, 0.719, 0.3003, 0.6223, 0.3364, 0.571, 0.4808, 0.6984, 0.4398, 0.9846, 0.501, 0.8019, 0.501, 0.9985, 0.501, 0.8019, 0.4398, 0.9846, 0.3839, 0.9563, 0.4808, 0.7879, 0.4808, 0.7879, 0.3839, 0.9563, 0.3364, 0.9153, 0.4808, 0.7879, 0.3364, 0.9153, 0.3003, 0.864, 0.4673, 0.7673, 0.4673, 0.7673, 0.3003, 0.864, 0.2778, 0.8054, 0.3003, 0.6223, 0.4673, 0.719, 0.2778, 0.6809, 0.4625, 0.7431, 0.2701, 0.7431, 0.2778, 0.6809, 0.4673, 0.719, 0.4673, 0.7673, 0.2778, 0.8054, 0.2701, 0.7431, 0.4625, 0.7431, 0.1248, 0.4526, 0.2385, 0.3851, 0.2415, 0.3958, 0.188, 0.4789, 0.07102, 0.4112, 0.2424, 0.3745, 0.2385, 0.3851, 0.1248, 0.4526, 0.3146, 0.486, 0.2702, 0.3973, 0.2744, 0.3871, 0.3812, 0.4668, 0.2717, 0.3761, 0.4405, 0.4308, 0.3812, 0.4668, 0.2744, 0.3871, 0.4061, 0.0337, 0.2924, 0.1012, 0.2894, 0.09053, 0.343, 0.007419, 0.2924, 0.1012, 0.4061, 0.0337, 0.4599, 0.07505, 0.2885, 0.1118, 0.2565, 0.09921, 0.1497, 0.01949, 0.2163, 0.0002626, 0.2607, 0.08901, 0.2592, 0.1102, 0.09046, 0.05547, 0.1497, 0.01949, 0.2565, 0.09921, 0.02939, 0.3571, 0.2424, 0.3745, 0.07102, 0.4112, 0.003036, 0.2938, 0.2424, 0.3745, 0.02939, 0.3571, 0.2424, 0.3745, 0.003036, 0.2938, 0.0218, 0.2409, 0.252, 0.3681, 0.09046, 0.05547, 0.2592, 0.1102, 0.04217, 0.1061, 0.2592, 0.1102, 0.008555, 0.1679, 0.04217, 0.1061, 0.4888, 0.3802, 0.2717, 0.3761, 0.5224, 0.3184, 0.2717, 0.3761, 0.4888, 0.3802, 0.4405, 0.4308, 0.5279, 0.1925, 0.2885, 0.1118, 0.5015, 0.1292, 0.5015, 0.1292, 0.2885, 0.1118, 0.4599, 0.07505, 0.8548, 0.0002622, 0.7927, 0.06737, 0.7926, 0.000373, 0.8854, 0.0002622, 0.9476, 0.0003924, 0.9475, 0.06739, 0.8698, 0.08863, 0.7927, 0.06737, 0.8548, 0.0002622, 0.8697, 0.02589, 0.8854, 0.0002622, 0.9475, 0.06739, 0.8704, 0.08863, 0.8705, 0.02589, 0.8545, 0.8043, 0.7924, 0.8042, 0.7925, 0.7372, 0.8855, 0.8043, 0.9475, 0.7372, 0.9476, 0.8042, 0.8705, 0.716, 0.9475, 0.7372, 0.8855, 0.8043, 0.8705, 0.7787, 0.7925, 0.7372, 0.8695, 0.716, 0.8694, 0.7787, 0.8545, 0.8043, 0.1252, 0.6603, 0.1508, 0.6528, 0.1514, 0.686, 0.1406, 0.6862, 0.2435, 0.6528, 0.2691, 0.6603, 0.2537, 0.6862, 0.2429, 0.686, 0.2691, 0.5125, 0.2435, 0.52, 0.2429, 0.4868, 0.2537, 0.4866, 0.1508, 0.52, 0.1252, 0.5125, 0.1406, 0.4866, 0.1514, 0.4868, 0.5312, 0.5134, 0.5312, 0.4193, 0.5352, 0.4185, 0.5384, 0.4165, 0.541, 0.4108, 0.5608, 0.5122, 0.501, 0.9985, 0.5209, 0.8971, 0.5235, 0.9028, 0.5266, 0.9048, 0.5307, 0.9056, 0.5307, 0.9997, 0.5307, 0.8886, 0.5272, 0.8907, 0.5235, 0.8914, 0.501, 0.8019, 0.5307, 0.8073, 0.5347, 0.4044, 0.5312, 0.4023, 0.5312, 0.321, 0.5609, 0.3157, 0.541, 0.4108, 0.5384, 0.4051, 0.5608, 0.5122, 0.541, 0.4108, 0.5609, 0.3157, 0.501, 0.8019, 0.5235, 0.8914, 0.5209, 0.8971, 0.501, 0.9985, 0.5314, 0.0002622, 0.561, 0.001559, 0.5411, 0.1029, 0.5385, 0.09717, 0.5353, 0.09518, 0.5313, 0.09443, 0.5313, 0.1114, 0.5348, 0.1093, 0.5385, 0.1086, 0.5411, 0.1029, 0.5609, 0.1981, 0.5313, 0.1927, 0.5609, 0.1981, 0.5411, 0.1029, 0.561, 0.001559, 0.501, 0.4878, 0.5307, 0.4866, 0.5307, 0.5807, 0.5266, 0.5815, 0.5235, 0.5835, 0.5209, 0.5892, 0.5307, 0.5977, 0.5307, 0.679, 0.501, 0.6844, 0.5209, 0.5892, 0.5235, 0.5949, 0.5272, 0.5956, 0.5209, 0.5892, 0.501, 0.6844, 0.501, 0.4878, 0.252, 0.3681, 0.2682, 0.1176, 0.2789, 0.1182, 0.2627, 0.3687, 0.2627, 0.3687, 0.5084, 0.2635, 0.5224, 0.3184, 0.2717, 0.3761, 0.2885, 0.1118, 0.5279, 0.1925, 0.5091, 0.2454, 0.2789, 0.1182, 0.008555, 0.1679, 0.2592, 0.1102, 0.2682, 0.1176, 0.0225, 0.2228, 0.02726, 0.2271, 0.0225, 0.2228, 0.2682, 0.1176, 0.252, 0.3681, 0.0218, 0.2409, 0.02689, 0.237, 0.026, 0.232, 0.504, 0.2493, 0.5049, 0.2543, 0.5037, 0.2592, 0.5084, 0.2635, 0.2627, 0.3687, 0.2789, 0.1182, 0.5091, 0.2454])
me_1.materials.append(mat_default_mtl)
me_1.use_remesh_preserve_volume = False
me_1.use_remesh_preserve_attributes = False
me_1.use_mirror_vertex_groups = False
me_1.update()
me_1_001 = bpy.data.meshes.new('1.001')
me_1_001.from_pydata([(12.5, 10.0, 0.0), (10.82, 10.0, -6.251), (6.251, 10.0, -10.82), (-6.251, 10.0, -10.82), (0.0, 10.0, -12.5), (-10.82, 10.0, -6.251), (-12.5, 10.0, 0.0), (-10.82, 10.0, 6.251), (10.82, 10.0, 6.251), (-6.251, 10.0, 10.82), (6.251, 10.0, 10.82), (0.0, 10.0, 12.5)], [], [(3, 5, 6, 7, 9, 11, 10, 8, 0, 1, 2, 4)])
_uv = me_1_001.uv_layers.new(name='UVMap')
_uv.uv.foreach_set('vector', [0.07882, 0.6105, 0.04563, 0.6105, 0.01686, 0.5939, 0.0002622, 0.5651, 0.0002622, 0.5319, 0.01686, 0.5032, 0.04563, 0.4866, 0.07882, 0.4866, 0.1076, 0.5032, 0.1242, 0.5319, 0.1242, 0.5651, 0.1076, 0.5939])
me_1_001.materials.append(mat_default_mtl_001)
me_1_001.use_remesh_preserve_volume = False
me_1_001.use_remesh_preserve_attributes = False
me_1_001.use_mirror_vertex_groups = False
me_1_001.update()

# ---- objects
ob_ucx_ring_groove_024 = bpy.data.objects.new('UCX_ring_groove.024', me_1_026)
ob_ucx_ring_groove_023 = bpy.data.objects.new('UCX_ring_groove.023', me_1_025)
ob_ucx_ring_groove_022 = bpy.data.objects.new('UCX_ring_groove.022', me_1_024)
ob_ucx_ring_groove_021 = bpy.data.objects.new('UCX_ring_groove.021', me_1_023)
ob_ucx_ring_groove_020 = bpy.data.objects.new('UCX_ring_groove.020', me_1_022)
ob_ucx_ring_groove_019 = bpy.data.objects.new('UCX_ring_groove.019', me_1_021)
ob_ucx_ring_groove_018 = bpy.data.objects.new('UCX_ring_groove.018', me_1_020)
ob_ucx_ring_groove_017 = bpy.data.objects.new('UCX_ring_groove.017', me_1_019)
ob_ucx_ring_groove_016 = bpy.data.objects.new('UCX_ring_groove.016', me_1_018)
ob_ucx_ring_groove_015 = bpy.data.objects.new('UCX_ring_groove.015', me_1_017)
ob_ucx_ring_groove_014 = bpy.data.objects.new('UCX_ring_groove.014', me_1_016)
ob_ucx_ring_groove_013 = bpy.data.objects.new('UCX_ring_groove.013', me_1_015)
ob_ucx_ring_groove_012 = bpy.data.objects.new('UCX_ring_groove.012', me_1_014)
ob_ucx_ring_groove_011 = bpy.data.objects.new('UCX_ring_groove.011', me_1_013)
ob_ucx_ring_groove_010 = bpy.data.objects.new('UCX_ring_groove.010', me_1_012)
ob_ucx_ring_groove_009 = bpy.data.objects.new('UCX_ring_groove.009', me_1_011)
ob_ucx_ring_groove_008 = bpy.data.objects.new('UCX_ring_groove.008', me_1_009)
ob_ucx_ring_groove_007 = bpy.data.objects.new('UCX_ring_groove.007', me_1_008)
ob_ucx_ring_groove_006 = bpy.data.objects.new('UCX_ring_groove.006', me_1_007)
ob_ucx_ring_groove_005 = bpy.data.objects.new('UCX_ring_groove.005', me_1_006)
ob_ucx_ring_groove_004 = bpy.data.objects.new('UCX_ring_groove.004', me_1_005)
ob_ucx_ring_groove_003 = bpy.data.objects.new('UCX_ring_groove.003', me_1_004)
ob_ucx_ring_groove_002 = bpy.data.objects.new('UCX_ring_groove.002', me_1_003)
ob_ucx_ring_groove_001 = bpy.data.objects.new('UCX_ring_groove.001', me_1_002)
ob_ring_groove = bpy.data.objects.new('ring_groove', me_1)
ob_ucx_ring_groove = bpy.data.objects.new('UCX_ring_groove', me_1_001)

# ---- transforms, parenting, visibility, modifiers, constraints
ob_ucx_ring_groove_024.location = (0.0, 0.0, 0.0)
ob_ucx_ring_groove_024.rotation_euler = (1.571, -0.0, 0.0)
ob_ucx_ring_groove_024.lineart.crease_threshold = 0.0
ob_ucx_ring_groove_023.location = (0.0, 0.0, 0.0)
ob_ucx_ring_groove_023.rotation_euler = (1.571, -0.0, 0.0)
ob_ucx_ring_groove_023.lineart.crease_threshold = 0.0
ob_ucx_ring_groove_022.location = (0.0, 0.0, 0.0)
ob_ucx_ring_groove_022.rotation_euler = (1.571, -0.0, 0.0)
ob_ucx_ring_groove_022.lineart.crease_threshold = 0.0
ob_ucx_ring_groove_021.location = (0.0, 0.0, 0.0)
ob_ucx_ring_groove_021.rotation_euler = (1.571, -0.0, 0.0)
ob_ucx_ring_groove_021.lineart.crease_threshold = 0.0
ob_ucx_ring_groove_020.location = (0.0, 0.0, 0.0)
ob_ucx_ring_groove_020.rotation_euler = (1.571, -0.0, 0.0)
ob_ucx_ring_groove_020.lineart.crease_threshold = 0.0
ob_ucx_ring_groove_019.location = (0.0, 0.0, 0.0)
ob_ucx_ring_groove_019.rotation_euler = (1.571, -0.0, 0.0)
ob_ucx_ring_groove_019.lineart.crease_threshold = 0.0
ob_ucx_ring_groove_018.location = (0.0, 0.0, 0.0)
ob_ucx_ring_groove_018.rotation_euler = (1.571, -0.0, 0.0)
ob_ucx_ring_groove_018.lineart.crease_threshold = 0.0
ob_ucx_ring_groove_017.location = (0.0, 0.0, 0.0)
ob_ucx_ring_groove_017.rotation_euler = (1.571, -0.0, 0.0)
ob_ucx_ring_groove_017.lineart.crease_threshold = 0.0
ob_ucx_ring_groove_016.location = (0.0, 0.0, 0.0)
ob_ucx_ring_groove_016.rotation_euler = (1.571, -0.0, 0.0)
ob_ucx_ring_groove_016.lineart.crease_threshold = 0.0
ob_ucx_ring_groove_015.location = (0.0, 0.0, 0.0)
ob_ucx_ring_groove_015.rotation_euler = (1.571, -0.0, 0.0)
ob_ucx_ring_groove_015.lineart.crease_threshold = 0.0
ob_ucx_ring_groove_014.location = (0.0, 0.0, 0.0)
ob_ucx_ring_groove_014.rotation_euler = (1.571, -0.0, 0.0)
ob_ucx_ring_groove_014.lineart.crease_threshold = 0.0
ob_ucx_ring_groove_013.location = (0.0, 0.0, 0.0)
ob_ucx_ring_groove_013.rotation_euler = (1.571, -0.0, 0.0)
ob_ucx_ring_groove_013.lineart.crease_threshold = 0.0
ob_ucx_ring_groove_012.location = (0.0, 0.0, 0.0)
ob_ucx_ring_groove_012.rotation_euler = (1.571, -0.0, 0.0)
ob_ucx_ring_groove_012.lineart.crease_threshold = 0.0
ob_ucx_ring_groove_011.location = (0.0, 0.0, 0.0)
ob_ucx_ring_groove_011.rotation_euler = (1.571, -0.0, 0.0)
ob_ucx_ring_groove_011.lineart.crease_threshold = 0.0
ob_ucx_ring_groove_010.location = (0.0, 0.0, 0.0)
ob_ucx_ring_groove_010.rotation_euler = (1.571, -0.0, 0.0)
ob_ucx_ring_groove_010.lineart.crease_threshold = 0.0
ob_ucx_ring_groove_009.location = (0.0, 0.0, 0.0)
ob_ucx_ring_groove_009.rotation_euler = (1.571, -0.0, 0.0)
ob_ucx_ring_groove_009.lineart.crease_threshold = 0.0
ob_ucx_ring_groove_008.location = (0.0, 0.0, 0.0)
ob_ucx_ring_groove_008.rotation_euler = (1.571, -0.0, 0.0)
ob_ucx_ring_groove_008.lineart.crease_threshold = 0.0
ob_ucx_ring_groove_007.location = (0.0, 0.0, 0.0)
ob_ucx_ring_groove_007.rotation_euler = (1.571, -0.0, 0.0)
ob_ucx_ring_groove_007.lineart.crease_threshold = 0.0
ob_ucx_ring_groove_006.location = (0.0, 0.0, 0.0)
ob_ucx_ring_groove_006.rotation_euler = (1.571, -0.0, 0.0)
ob_ucx_ring_groove_006.lineart.crease_threshold = 0.0
ob_ucx_ring_groove_005.location = (0.0, 0.0, 0.0)
ob_ucx_ring_groove_005.rotation_euler = (1.571, -0.0, 0.0)
ob_ucx_ring_groove_005.lineart.crease_threshold = 0.0
ob_ucx_ring_groove_004.location = (0.0, 0.0, 0.0)
ob_ucx_ring_groove_004.rotation_euler = (1.571, -0.0, 0.0)
ob_ucx_ring_groove_004.lineart.crease_threshold = 0.0
ob_ucx_ring_groove_003.location = (0.0, 0.0, 0.0)
ob_ucx_ring_groove_003.rotation_euler = (1.571, -0.0, 0.0)
ob_ucx_ring_groove_003.lineart.crease_threshold = 0.0
ob_ucx_ring_groove_002.location = (0.0, 0.0, 0.0)
ob_ucx_ring_groove_002.rotation_euler = (1.571, -0.0, 0.0)
ob_ucx_ring_groove_002.lineart.crease_threshold = 0.0
ob_ucx_ring_groove_001.location = (0.0, 0.0, 0.0)
ob_ucx_ring_groove_001.rotation_euler = (1.571, -0.0, 0.0)
ob_ucx_ring_groove_001.lineart.crease_threshold = 0.0
ob_ring_groove.location = (0.0, 0.0, 0.0)
ob_ring_groove.rotation_euler = (1.571, -0.0, 0.0)
ob_ring_groove.lineart.crease_threshold = 0.0
ob_ucx_ring_groove.location = (0.0, 0.0, 0.0)
ob_ucx_ring_groove.rotation_euler = (1.571, -0.0, 0.0)
ob_ucx_ring_groove.lineart.crease_threshold = 0.0

# ---- collection membership
col_collection_1.objects.link(ob_ucx_ring_groove_024)
col_collection_1.objects.link(ob_ucx_ring_groove_023)
col_collection_1.objects.link(ob_ucx_ring_groove_022)
col_collection_1.objects.link(ob_ucx_ring_groove_021)
col_collection_1.objects.link(ob_ucx_ring_groove_020)
col_collection_1.objects.link(ob_ucx_ring_groove_019)
col_collection_1.objects.link(ob_ucx_ring_groove_018)
col_collection_1.objects.link(ob_ucx_ring_groove_017)
col_collection_1.objects.link(ob_ucx_ring_groove_016)
col_collection_1.objects.link(ob_ucx_ring_groove_015)
col_collection_1.objects.link(ob_ucx_ring_groove_014)
col_collection_1.objects.link(ob_ucx_ring_groove_013)
col_collection_1.objects.link(ob_ucx_ring_groove_012)
col_collection_1.objects.link(ob_ucx_ring_groove_011)
col_collection_1.objects.link(ob_ucx_ring_groove_010)
col_collection_1.objects.link(ob_ucx_ring_groove_009)
col_collection_1.objects.link(ob_ucx_ring_groove_008)
col_collection_1.objects.link(ob_ucx_ring_groove_007)
col_collection_1.objects.link(ob_ucx_ring_groove_006)
col_collection_1.objects.link(ob_ucx_ring_groove_005)
col_collection_1.objects.link(ob_ucx_ring_groove_004)
col_collection_1.objects.link(ob_ucx_ring_groove_003)
col_collection_1.objects.link(ob_ucx_ring_groove_002)
col_collection_1.objects.link(ob_ucx_ring_groove_001)
col_collection_1.objects.link(ob_ring_groove)
col_collection_1.objects.link(ob_ucx_ring_groove)

# ---- scene / render settings (as saved in the file)
scene.frame_start = 1; scene.frame_end = 250; scene.frame_set(1)
scene.render.engine = 'BLENDER_EEVEE_NEXT'
scene.render.image_settings.color_mode = 'RGB'
scene.render.image_settings.compression = 90
scene.render.resolution_percentage = 50
scene.render.dither_intensity = 0.0
scene.cycles.use_denoising = False
scene.cycles.samples = 10
scene.cycles.sampling_pattern = 'TABULATED_SOBOL'
scene.cycles.light_sampling_threshold = 0.0
scene.cycles.use_adaptive_sampling = False
scene.cycles.use_light_tree = False
scene.cycles.blur_glossy = 0.0
scene.cycles.volume_bounces = 1
scene.cycles.pixel_filter_type = 'GAUSSIAN'
scene.cycles.sample_clamp_indirect = 0.0
scene.view_settings.view_transform = 'Standard'
bpy.context.view_layer.update()

# ---- added for rendering (the .blend has no active camera and no usable light): camera, sun
cam_auto = bpy.data.cameras.new('AutoCamera')
cam_auto.lens = 50.0
cam_auto.sensor_width = 36.0
cam_auto.clip_end = 2309.23
ob_auto_camera = bpy.data.objects.new('AutoCamera', cam_auto)
scene.collection.objects.link(ob_auto_camera)
ob_auto_camera.location = (131.58, -157.897, 112.764)
ob_auto_camera.rotation_euler = (1.09748, -7.21219e-08, 0.694738)
scene.camera = ob_auto_camera
light_auto_sun = bpy.data.lights.new('AutoSun', 'SUN')
light_auto_sun.energy = 3.0
light_auto_sun.angle = 0.0523599
ob_auto_sun = bpy.data.objects.new('AutoSun', light_auto_sun)
scene.collection.objects.link(ob_auto_sun)
ob_auto_sun.rotation_euler = (0.872665, 0.174533, 0.523599)
bpy.context.view_layer.update()
